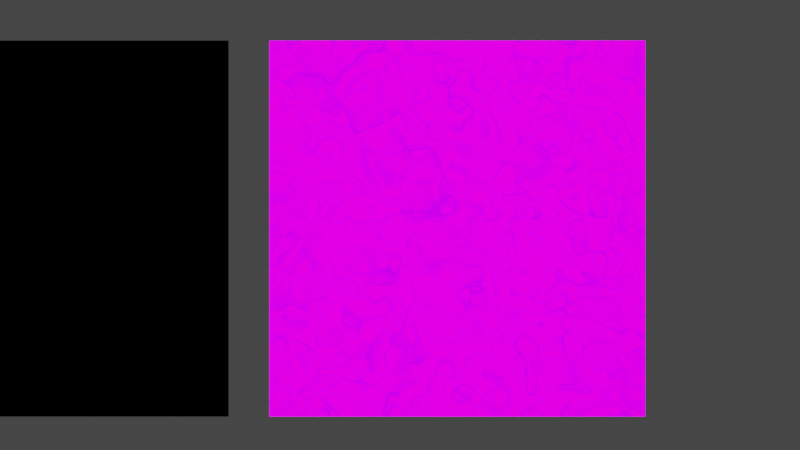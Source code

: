 # Source: PalletTest.blend  (saved by Blender 2.93.21; exported with 4.5.12 LTS)
import bpy
from mathutils import Matrix  # noqa: F401  (used for matrix-valued properties, if any)

bpy.ops.wm.read_factory_settings(use_empty=True)
scene = bpy.context.scene
scene.name = 'Scene'

# ---- collections
col_collection = bpy.data.collections.new('Collection'); scene.collection.children.link(col_collection)
col_collection_2 = bpy.data.collections.new('Collection 2'); scene.collection.children.link(col_collection_2)

# ---- images (referenced by path relative to the original .blend; pixels are not part of the script)
import os
ASSET_DIR = os.environ.get("B2B_ASSET_DIR", "")  # directory of the original .blend (textures are referenced by path, not embedded)
HERE = os.path.dirname(os.path.abspath(__file__))  # packed textures are extracted next to this script under _unpacked/

def load_image(name, relpath, width, height, colorspace="sRGB"):
    """Load a texture the original file referenced (path relative to the .blend, or extracted next to this script)."""
    p = next((c for c in (os.path.join(HERE, relpath), os.path.join(ASSET_DIR, relpath)) if relpath and os.path.exists(c)), "")
    if p:
        img = bpy.data.images.load(p, check_existing=True)
        img.name = name
    else:  # same state as the original file: an image datablock whose file is absent (Cycles renders it pink)
        img = bpy.data.images.new(name, width, height)
        img.source = "FILE"
        img.filepath = "//" + (relpath or name)
    img.colorspace_settings.name = colorspace
    return img
img_basealpha_png = load_image('BaseAlpha.png', 'TexturePallet/BaseAlpha.png', 1024, 1024, 'sRGB')
img_clothroughness = load_image('ClothRoughness', 'TexturePallet/Cloth/ClothRoughness.png', 1024, 1024, 'sRGB')
img_clothalbedo = load_image('ClothAlbedo', 'TexturePallet/Cloth/ClothAlbedo.png', 1024, 1024, 'sRGB')
img_basemetallic_png = load_image('BaseMetallic.png', 'TexturePallet/BaseMetallic.png', 1024, 1024, 'sRGB')
img_clothnormals = load_image('ClothNormals', 'TexturePallet/Cloth/ClothNormals.png', 1024, 1024, 'sRGB')
img_deletecache = load_image('DELETECACHE', 'TexturePallet/Cloth/DELETECACHE.png', 1024, 1024, 'sRGB')
img_cachedelete = load_image('CACHEDELETE', 'TexturePallet/Artifacts/CACHEDELETE.png', 1024, 1024, 'sRGB')

# ---- materials (node trees are filled in below, after node groups)
mat_material_001 = bpy.data.materials.new('Material.001')
mat_material_001.surface_render_method = 'BLENDED'
mat_material_001.blend_method = 'BLEND'
mat_material_003 = bpy.data.materials.new('Material.003')
mat_chain_mail = bpy.data.materials.new('chain mail')
mat_lattice = bpy.data.materials.new('Lattice')
mat_lattice.surface_render_method = 'BLENDED'
mat_lattice.blend_method = 'BLEND'
mat_lattice.use_transparency_overlap = False
mat_lattice.show_transparent_back = False
mat_lattice.preview_render_type = 'FLAT'
mat_rusty_iron = bpy.data.materials.new('Rusty Iron')
mat_steel = bpy.data.materials.new('Steel')
mat_brass = bpy.data.materials.new('Brass')
mat_leather = bpy.data.materials.new('Leather')
mat_dark_leather = bpy.data.materials.new('Dark Leather')
mat_glass = bpy.data.materials.new('Glass')
mat_glass.alpha_threshold = 0.6038
mat_glass.use_backface_culling = True
mat_glass.use_raytrace_refraction = True
mat_glass.use_screen_refraction = True
mat_glass.thickness_mode = 'SLAB'
mat_wood = bpy.data.materials.new('Wood')
mat_dark_wood = bpy.data.materials.new('Dark Wood')
mat_cloth = bpy.data.materials.new('Cloth')
mat_artifacts = bpy.data.materials.new('Artifacts')

# ---- material node trees
mat_material_001.use_nodes = True; mat_material_001.node_tree.nodes.clear()
_N = mat_material_001.node_tree.nodes; _L = mat_material_001.node_tree.links
n0 = _N.new('ShaderNodeOutputMaterial'); n0.name = 'Material Output'; n0.location = (300, 300)
n1 = _N.new('ShaderNodeNormalMap'); n1.name = 'Normal Map'; n1.location = (-129, -462)
n1.inputs[0].default_value = 8.2
n2 = _N.new('ShaderNodeTexImage'); n2.name = 'Image Texture.001'; n2.location = (-442, -305)
n2.image = img_basealpha_png
n3 = _N.new('ShaderNodeTexImage'); n3.name = 'Image Texture.003'; n3.location = (-425, -17)
n3.image = img_clothroughness
n4 = _N.new('ShaderNodeTexImage'); n4.name = 'Image Texture'; n4.location = (-427, 539)
n4.image = img_clothalbedo
n5 = _N.new('ShaderNodeTexImage'); n5.name = 'Image Texture.002'; n5.location = (-419, 267)
n5.image = img_basemetallic_png
n6 = _N.new('ShaderNodeBsdfPrincipled'); n6.name = 'Principled BSDF'; n6.location = (10, 300)
n6.distribution = 'GGX'
n6.subsurface_method = 'BURLEY'
n6.inputs[2].default_value = 1.0
n6.inputs[3].default_value = 1.45
n6.inputs[27].default_value = (0.0, 0.0, 0.0, 1.0)
n6.inputs[28].default_value = 1.0
n7 = _N.new('ShaderNodeTexImage'); n7.name = 'Image Texture.004'; n7.location = (-445, -584)
n7.image = img_clothnormals
_L.new(n4.outputs[0], n6.inputs[0])
_L.new(n7.outputs[0], n1.inputs[1])
_L.new(n1.outputs[0], n6.inputs[5])
_L.new(n6.outputs[0], n0.inputs[0])
n0.is_active_output = True
mat_material_003.use_nodes = True; mat_material_003.node_tree.nodes.clear()
_N = mat_material_003.node_tree.nodes; _L = mat_material_003.node_tree.links
n0 = _N.new('ShaderNodeBsdfPrincipled'); n0.name = 'Principled BSDF'; n0.location = (-238, 394)
n0.distribution = 'GGX'
n0.subsurface_method = 'BURLEY'
n0.inputs[1].default_value = 1.0
n0.inputs[2].default_value = 0.3
n0.inputs[3].default_value = 1.45
n0.inputs[27].default_value = (0.0, 0.0, 0.0, 1.0)
n0.inputs[28].default_value = 1.0
n1 = _N.new('ShaderNodeOutputMaterial'); n1.name = 'Material Output'; n1.location = (76, 171)
_L.new(n0.outputs[0], n1.inputs[0])
n1.is_active_output = True
mat_chain_mail.use_nodes = True; mat_chain_mail.node_tree.nodes.clear()
_N = mat_chain_mail.node_tree.nodes; _L = mat_chain_mail.node_tree.links
n0 = _N.new('ShaderNodeCombineXYZ'); n0.name = 'Combine XYZ.001'; n0.location = (148, 147)
n1 = _N.new('ShaderNodeMapping'); n1.name = 'Mapping.007'; n1.location = (597, -287)
n1.inputs[1].default_value = (0.48, 0.48, 0.0)
n2 = _N.new('ShaderNodeMapping'); n2.name = 'Mapping'; n2.location = (796, -1)
n2.inputs[1].default_value = (-1.0, -1.0, 0.0)
n3 = _N.new('ShaderNodeVectorMath'); n3.name = 'Vector Math.002'; n3.location = (994, -103)
n3.operation = 'LENGTH'
n4 = _N.new('ShaderNodeVectorMath'); n4.name = 'Vector Math.004'; n4.location = (-337, 184)
n4.operation = 'SCALE'
n5 = _N.new('ShaderNodeSeparateXYZ'); n5.name = 'Separate XYZ.003'; n5.location = (-119, 153)
n6 = _N.new('ShaderNodeVectorMath'); n6.name = 'Vector Math.005'; n6.location = (403, 128)
n6.operation = 'FRACTION'
n7 = _N.new('ShaderNodeMath'); n7.name = 'Math.008'; n7.location = (1222, -452)
n7.operation = 'MULTIPLY'
n7.inputs[1].default_value = 0.9
n7.inputs[2].default_value = 0.0
n8 = _N.new('ShaderNodeTexVoronoi'); n8.name = 'Voronoi Texture'; n8.location = (855, -746)
n8.feature = 'SMOOTH_F1'
n8.inputs[2].default_value = 1.0
n8.inputs[6].default_value = 0.0
n8.inputs[8].default_value = 0.0
n9 = _N.new('ShaderNodeTexVoronoi'); n9.name = 'Voronoi Texture.003'; n9.location = (889, -395)
n9.feature = 'SMOOTH_F1'
n9.inputs[2].default_value = 1.0
n9.inputs[6].default_value = 0.0
n9.inputs[8].default_value = 0.0
n10 = _N.new('ShaderNodeTexVoronoi'); n10.name = 'Voronoi Texture.005'; n10.location = (1095, -779)
n10.feature = 'SMOOTH_F1'
n10.inputs[2].default_value = 1.0
n10.inputs[6].default_value = 0.0
n10.inputs[8].default_value = 0.0
n11 = _N.new('ShaderNodeMath'); n11.name = 'Math.007'; n11.location = (1838, -252)
n11.operation = 'MULTIPLY'
n11.inputs[2].default_value = 0.0
n12 = _N.new('ShaderNodeMath'); n12.name = 'Math.011'; n12.location = (2178, -248)
n12.operation = 'MULTIPLY'
n12.inputs[2].default_value = 0.0
n13 = _N.new('ShaderNodeTexCoord'); n13.name = 'Texture Coordinate'; n13.location = (-1189, 94)
n14 = _N.new('ShaderNodeMapping'); n14.name = 'Mapping.002'; n14.location = (-920, 165)
n14.inputs[1].default_value = (2.98, 0.0, 0.0)
n14.inputs[2].default_value = (0.0, 0.0, 1.571)
n15 = _N.new('ShaderNodeMapping'); n15.name = 'Mapping.008'; n15.location = (-653, -54)
n15.inputs[1].default_value = (0.58, 0.58, 0.0)
n16 = _N.new('ShaderNodeMapping'); n16.name = 'Mapping.009'; n16.location = (82, -429)
n16.inputs[1].default_value = (0.5, 0.5, 0.0)
n17 = _N.new('ShaderNodeMath'); n17.name = 'Math'; n17.location = (1605, -751)
n17.operation = 'GREATER_THAN'
n17.inputs[1].default_value = 0.31
n17.inputs[2].default_value = 0.0
n18 = _N.new('ShaderNodeCombineXYZ'); n18.name = 'Combine XYZ.002'; n18.location = (33, -894)
n19 = _N.new('ShaderNodeMapping'); n19.name = 'Mapping.010'; n19.location = (482, -1328)
n19.inputs[1].default_value = (0.48, 0.48, 0.0)
n20 = _N.new('ShaderNodeMapping'); n20.name = 'Mapping.001'; n20.location = (681, -1042)
n20.inputs[1].default_value = (-1.0, -1.0, 0.0)
n21 = _N.new('ShaderNodeVectorMath'); n21.name = 'Vector Math.003'; n21.location = (879, -1143)
n21.operation = 'LENGTH'
n22 = _N.new('ShaderNodeVectorMath'); n22.name = 'Vector Math.006'; n22.location = (-452, -857)
n22.operation = 'SCALE'
n23 = _N.new('ShaderNodeSeparateXYZ'); n23.name = 'Separate XYZ.004'; n23.location = (-234, -888)
n24 = _N.new('ShaderNodeVectorMath'); n24.name = 'Vector Math.007'; n24.location = (288, -913)
n24.operation = 'FRACTION'
n25 = _N.new('ShaderNodeTexVoronoi'); n25.name = 'Voronoi Texture.004'; n25.location = (774, -1435)
n25.feature = 'SMOOTH_F1'
n25.inputs[2].default_value = 1.0
n25.inputs[6].default_value = 0.0
n25.inputs[8].default_value = 0.0
n26 = _N.new('ShaderNodeMath'); n26.name = 'Math.010'; n26.location = (1723, -1292)
n26.operation = 'MULTIPLY'
n26.inputs[2].default_value = 0.0
n27 = _N.new('ShaderNodeMapping'); n27.name = 'Mapping.003'; n27.location = (-1032, -880)
n27.inputs[1].default_value = (0.49, 0.49, 0.0)
n27.inputs[2].default_value = (0.0, 0.0, 1.571)
n28 = _N.new('ShaderNodeOutputMaterial'); n28.name = 'Material Output'; n28.location = (3844, -219)
n29 = _N.new('ShaderNodeTexVoronoi'); n29.name = 'Voronoi Texture.006'; n29.location = (980, -1820)
n29.feature = 'SMOOTH_F1'
n29.inputs[2].default_value = 1.0
n29.inputs[6].default_value = 0.0
n29.inputs[8].default_value = 0.0
n30 = _N.new('ShaderNodeTexVoronoi'); n30.name = 'Voronoi Texture.001'; n30.location = (740, -1786)
n30.feature = 'SMOOTH_F1'
n30.inputs[2].default_value = 1.0
n30.inputs[6].default_value = 0.0
n30.inputs[8].default_value = 0.0
n31 = _N.new('ShaderNodeMapping'); n31.name = 'Mapping.011'; n31.location = (-768, -1095)
n31.inputs[1].default_value = (0.58, 0.58, 0.0)
n32 = _N.new('ShaderNodeMapping'); n32.name = 'Mapping.012'; n32.location = (259, -1638)
n32.inputs[1].default_value = (0.5, 0.5, 0.0)
n33 = _N.new('ShaderNodeTexCoord'); n33.name = 'Texture Coordinate.001'; n33.location = (-1381, -938)
n34 = _N.new('ShaderNodeMath'); n34.name = 'Math.001'; n34.location = (1652, -1744)
n34.operation = 'GREATER_THAN'
n34.inputs[1].default_value = 0.31
n34.inputs[2].default_value = 0.0
n35 = _N.new('ShaderNodeMath'); n35.name = 'Math.012'; n35.location = (2063, -1289)
n35.operation = 'MULTIPLY'
n35.inputs[2].default_value = 0.0
n36 = _N.new('ShaderNodeMath'); n36.name = 'Math.004'; n36.location = (2708, -199)
n36.operation = 'MAXIMUM'
n36.use_clamp = True
n36.inputs[2].default_value = 0.0
n37 = _N.new('ShaderNodeBump'); n37.name = 'Bump'; n37.location = (3115, -50)
n37.inputs[0].default_value = 0.3
n37.inputs[1].default_value = 1.0
n37.inputs[2].default_value = 1.0
n38 = _N.new('ShaderNodeMath'); n38.name = 'Math.002'; n38.location = (3065, 324)
n38.operation = 'MULTIPLY'
n38.inputs[0].default_value = 1.0
n38.inputs[1].default_value = 0.0
n38.inputs[2].default_value = 0.0
n39 = _N.new('ShaderNodeValToRGB'); n39.name = 'ColorRamp.006'; n39.location = (1358, -1490)
while len(n39.color_ramp.elements) > 1: n39.color_ramp.elements.remove(n39.color_ramp.elements[-1])
n39.color_ramp.elements[0].position = 0.3273; n39.color_ramp.elements[0].color = (0.0, 0.0, 0.0, 1.0)
_e = n39.color_ramp.elements.new(0.3793); _e.color = (1.0, 1.0, 1.0, 1.0)
_e = n39.color_ramp.elements.new(0.425); _e.color = (0.0, 0.0, 0.0, 1.0)
n40 = _N.new('ShaderNodeValToRGB'); n40.name = 'ColorRamp.005'; n40.location = (1473, -449)
while len(n40.color_ramp.elements) > 1: n40.color_ramp.elements.remove(n40.color_ramp.elements[-1])
n40.color_ramp.elements[0].position = 0.3273; n40.color_ramp.elements[0].color = (0.0, 0.0, 0.0, 1.0)
_e = n40.color_ramp.elements.new(0.3793); _e.color = (1.0, 1.0, 1.0, 1.0)
_e = n40.color_ramp.elements.new(0.425); _e.color = (0.0, 0.0, 0.0, 1.0)
n41 = _N.new('ShaderNodeMath'); n41.name = 'Math.009'; n41.location = (1108, -1493)
n41.operation = 'MULTIPLY'
n41.inputs[1].default_value = 0.9
n41.inputs[2].default_value = 0.0
n42 = _N.new('ShaderNodeMath'); n42.name = 'Math.003'; n42.location = (2709, -1617)
n42.inputs[2].default_value = 0.0
n43 = _N.new('ShaderNodeValToRGB'); n43.name = 'ColorRamp.008'; n43.location = (2327, -1514)
n43.color_ramp.interpolation = 'CONSTANT'
while len(n43.color_ramp.elements) > 1: n43.color_ramp.elements.remove(n43.color_ramp.elements[-1])
n43.color_ramp.elements[0].position = 0.3307; n43.color_ramp.elements[0].color = (0.0, 0.0, 0.0, 1.0)
_e = n43.color_ramp.elements.new(0.3523); _e.color = (1.0, 1.0, 1.0, 1.0)
_e = n43.color_ramp.elements.new(0.4182); _e.color = (0.0, 0.0, 0.0, 1.0)
n44 = _N.new('ShaderNodeValToRGB'); n44.name = 'ColorRamp.007'; n44.location = (2338, -1697)
n44.color_ramp.interpolation = 'CONSTANT'
while len(n44.color_ramp.elements) > 1: n44.color_ramp.elements.remove(n44.color_ramp.elements[-1])
n44.color_ramp.elements[0].position = 0.3307; n44.color_ramp.elements[0].color = (0.0, 0.0, 0.0, 1.0)
_e = n44.color_ramp.elements.new(0.3523); _e.color = (1.0, 1.0, 1.0, 1.0)
_e = n44.color_ramp.elements.new(0.4182); _e.color = (0.0, 0.0, 0.0, 1.0)
n45 = _N.new('ShaderNodeMath'); n45.name = 'Math.005'; n45.location = (3045, -248)
n45.operation = 'GREATER_THAN'
n45.inputs[1].default_value = 0.0
n45.inputs[2].default_value = 0.0
n46 = _N.new('NodeReroute'); n46.name = 'Reroute'; n46.location = (3436, 218)
n46.width = 16
n46.socket_idname = 'NodeSocketFloat'
n47 = _N.new('ShaderNodeBsdfPrincipled'); n47.name = 'Principled BSDF'; n47.location = (3474, 344)
n47.distribution = 'GGX'
n47.subsurface_method = 'BURLEY'
n47.inputs[2].default_value = 0.1409
n47.inputs[3].default_value = 1.45
n47.inputs[27].default_value = (0.0, 0.0, 0.0, 1.0)
n47.inputs[28].default_value = 1.0
n48 = _N.new('ShaderNodeValue'); n48.name = 'Value'; n48.location = (-1345, -662)
n48.outputs[0].default_value = 1.7
_L.new(n13.outputs[3], n14.inputs[0])
_L.new(n36.outputs[0], n37.inputs[3])
_L.new(n37.outputs[0], n47.inputs[5])
_L.new(n36.outputs[0], n45.inputs[0])
_L.new(n4.outputs[0], n5.inputs[0])
_L.new(n0.outputs[0], n6.inputs[0])
_L.new(n5.outputs[2], n0.inputs[2])
_L.new(n5.outputs[0], n0.inputs[0])
_L.new(n5.outputs[1], n0.inputs[1])
_L.new(n7.outputs[0], n40.inputs[0])
_L.new(n6.outputs[0], n1.inputs[0])
_L.new(n40.outputs[0], n11.inputs[1])
_L.new(n15.outputs[0], n4.inputs[0])
_L.new(n14.outputs[0], n15.inputs[0])
_L.new(n11.outputs[0], n12.inputs[0])
_L.new(n6.outputs[0], n2.inputs[0])
_L.new(n2.outputs[0], n3.inputs[0])
_L.new(n3.outputs[1], n11.inputs[0])
_L.new(n1.outputs[0], n9.inputs[0])
_L.new(n8.outputs[1], n10.inputs[0])
_L.new(n9.outputs[0], n7.inputs[0])
_L.new(n10.outputs[0], n17.inputs[0])
_L.new(n17.outputs[0], n12.inputs[1])
_L.new(n15.outputs[0], n16.inputs[0])
_L.new(n16.outputs[0], n8.inputs[0])
_L.new(n33.outputs[3], n27.inputs[0])
_L.new(n22.outputs[0], n23.inputs[0])
_L.new(n18.outputs[0], n24.inputs[0])
_L.new(n23.outputs[2], n18.inputs[2])
_L.new(n23.outputs[0], n18.inputs[0])
_L.new(n23.outputs[1], n18.inputs[1])
_L.new(n41.outputs[0], n39.inputs[0])
_L.new(n24.outputs[0], n19.inputs[0])
_L.new(n39.outputs[0], n26.inputs[1])
_L.new(n31.outputs[0], n22.inputs[0])
_L.new(n27.outputs[0], n31.inputs[0])
_L.new(n26.outputs[0], n35.inputs[0])
_L.new(n24.outputs[0], n20.inputs[0])
_L.new(n20.outputs[0], n21.inputs[0])
_L.new(n21.outputs[1], n26.inputs[0])
_L.new(n19.outputs[0], n25.inputs[0])
_L.new(n30.outputs[1], n29.inputs[0])
_L.new(n25.outputs[0], n41.inputs[0])
_L.new(n29.outputs[0], n34.inputs[0])
_L.new(n34.outputs[0], n35.inputs[1])
_L.new(n31.outputs[0], n32.inputs[0])
_L.new(n32.outputs[0], n30.inputs[0])
_L.new(n35.outputs[0], n36.inputs[1])
_L.new(n12.outputs[0], n36.inputs[0])
_L.new(n7.outputs[0], n43.inputs[0])
_L.new(n41.outputs[0], n44.inputs[0])
_L.new(n43.outputs[0], n42.inputs[0])
_L.new(n44.outputs[0], n42.inputs[1])
_L.new(n45.outputs[0], n47.inputs[4])
_L.new(n47.outputs[0], n28.inputs[0])
_L.new(n36.outputs[0], n46.inputs[0])
_L.new(n46.outputs[0], n47.inputs[0])
_L.new(n38.outputs[0], n47.inputs[1])
_L.new(n48.outputs[0], n27.inputs[3])
_L.new(n48.outputs[0], n14.inputs[3])
n28.is_active_output = True
mat_lattice.use_nodes = True; mat_lattice.node_tree.nodes.clear()
_N = mat_lattice.node_tree.nodes; _L = mat_lattice.node_tree.links
n0 = _N.new('ShaderNodeTexWave'); n0.name = 'Wave Texture.003'; n0.location = (-1186, -875)
n0.bands_direction = 'Y'
n0.inputs[1].default_value = 10.0
n1 = _N.new('ShaderNodeTexWave'); n1.name = 'Wave Texture.004'; n1.location = (-1333, -565)
n1.inputs[6].default_value = 3.0
n2 = _N.new('ShaderNodeTexWave'); n2.name = 'Wave Texture.001'; n2.location = (-1442, 157)
n2.bands_direction = 'Y'
n3 = _N.new('ShaderNodeValToRGB'); n3.name = 'ColorRamp.003'; n3.location = (-732, -1307)
while len(n3.color_ramp.elements) > 1: n3.color_ramp.elements.remove(n3.color_ramp.elements[-1])
n3.color_ramp.elements[0].position = 0.8591; n3.color_ramp.elements[0].color = (0.0, 0.0, 0.0, 1.0)
_e = n3.color_ramp.elements.new(1.0); _e.color = (0.0, 1.0, 0.0, 1.0)
n4 = _N.new('ShaderNodeTexWave'); n4.name = 'Wave Texture.005'; n4.location = (-1182, -1234)
n4.bands_direction = 'Y'
n4.inputs[6].default_value = 3.0
n5 = _N.new('ShaderNodeTexWave'); n5.name = 'Wave Texture.006'; n5.location = (-1034, -1543)
n5.inputs[6].default_value = 0.56
n6 = _N.new('ShaderNodeValue'); n6.name = 'Value.002'; n6.location = (-2206, -1318)
n6.outputs[0].default_value = 0.37
n7 = _N.new('ShaderNodeMapping'); n7.name = 'Mapping.004'; n7.location = (-2084, -585)
n8 = _N.new('ShaderNodeMapping'); n8.name = 'Mapping.001'; n8.location = (-1655, 161)
n8.inputs[3].default_value = (0.06, 0.06, 0.06)
n9 = _N.new('ShaderNodeMapping'); n9.name = 'Mapping.002'; n9.location = (-1520, -553)
n9.inputs[3].default_value = (0.06, 0.06, 0.06)
n10 = _N.new('ShaderNodeMapping'); n10.name = 'Mapping.003'; n10.location = (-1357, -1235)
n10.inputs[3].default_value = (0.06, 0.06, 0.06)
n11 = _N.new('NodeReroute'); n11.name = 'Reroute.001'; n11.location = (-1867, -612)
n11.width = 16
n11.socket_idname = 'NodeSocketVector'
n12 = _N.new('ShaderNodeMath'); n12.name = 'Math.007'; n12.location = (-1103, -549)
n12.operation = 'MULTIPLY'
n12.inputs[2].default_value = 0.0
n13 = _N.new('ShaderNodeMath'); n13.name = 'Math.008'; n13.location = (-952, -1197)
n13.operation = 'MULTIPLY'
n13.inputs[2].default_value = 0.0
n14 = _N.new('ShaderNodeValue'); n14.name = 'Value.003'; n14.location = (-989, -990)
n14.outputs[0].default_value = 0.95
n15 = _N.new('ShaderNodeMath'); n15.name = 'Math.006'; n15.location = (-1212, 91)
n15.operation = 'MULTIPLY'
n15.inputs[2].default_value = 0.0
n16 = _N.new('ShaderNodeValue'); n16.name = 'Value'; n16.location = (-2287, -1082)
n16.outputs[0].default_value = 15.7
n17 = _N.new('ShaderNodeValue'); n17.name = 'Value.004'; n17.location = (-2367, -975)
n17.outputs[0].default_value = 1.0
n18 = _N.new('ShaderNodeTexWave'); n18.name = 'Wave Texture.002'; n18.location = (-1294, -152)
n18.inputs[1].default_value = 15.39
n18.inputs[6].default_value = 4.77
n19 = _N.new('ShaderNodeValToRGB'); n19.name = 'ColorRamp.001'; n19.location = (-992, 137)
while len(n19.color_ramp.elements) > 1: n19.color_ramp.elements.remove(n19.color_ramp.elements[-1])
n19.color_ramp.elements[0].position = 0.8591; n19.color_ramp.elements[0].color = (0.0, 0.0, 0.0, 1.0)
_e = n19.color_ramp.elements.new(1.0); _e.color = (0.0, 0.0, 1.0, 1.0)
n20 = _N.new('ShaderNodeMix'); n20.name = 'Mix.003'; n20.location = (-594, -686)
n20.data_type = 'RGBA'
n20.blend_type = 'MULTIPLY'
n20.inputs[0].default_value = 1.0
n21 = _N.new('ShaderNodeMix'); n21.name = 'Mix'; n21.location = (-621, 9)
n21.data_type = 'RGBA'
n21.blend_type = 'MULTIPLY'
n21.inputs[0].default_value = 1.0
n22 = _N.new('ShaderNodeMath'); n22.name = 'Math.010'; n22.location = (1483, 730)
n22.operation = 'MULTIPLY'
n22.inputs[2].default_value = 0.0
n23 = _N.new('ShaderNodeValToRGB'); n23.name = 'ColorRamp.002'; n23.location = (-895, -546)
while len(n23.color_ramp.elements) > 1: n23.color_ramp.elements.remove(n23.color_ramp.elements[-1])
n23.color_ramp.elements[0].position = 0.8591; n23.color_ramp.elements[0].color = (0.0, 0.0, 0.0, 1.0)
_e = n23.color_ramp.elements.new(1.0); _e.color = (0.6038, 0.0, 0.0, 1.0)
n24 = _N.new('ShaderNodeBump'); n24.name = 'Bump'; n24.location = (1467, 220)
n24.inputs[0].default_value = 0.1304
n24.inputs[1].default_value = 1.0
n24.inputs[2].default_value = 1.0
n25 = _N.new('ShaderNodeMix'); n25.name = 'Mix.001'; n25.location = (765, -502)
n25.data_type = 'RGBA'
n25.blend_type = 'ADD'
n25.inputs[0].default_value = 1.0
n26 = _N.new('ShaderNodeMath'); n26.name = 'Math.003'; n26.location = (232, -1203)
n26.operation = 'MULTIPLY'
n26.inputs[1].default_value = 1.0
n26.inputs[2].default_value = 0.0
n27 = _N.new('ShaderNodeCombineColor'); n27.name = 'Combine HSV.002'; n27.location = (471, -374)
n28 = _N.new('ShaderNodeCombineColor'); n28.name = 'Combine HSV'; n28.location = (494, -747)
n29 = _N.new('ShaderNodeCombineColor'); n29.name = 'Combine HSV.001'; n29.location = (514, -1122)
n30 = _N.new('ShaderNodeSeparateColor'); n30.name = 'Separate HSV.003'; n30.location = (-389, -1093)
n31 = _N.new('ShaderNodeBsdfPrincipled'); n31.name = 'Principled BSDF'; n31.location = (1778, 756)
n31.distribution = 'GGX'
n31.subsurface_method = 'BURLEY'
n31.inputs[3].default_value = 1.45
n31.inputs[27].default_value = (0.0, 0.0, 0.0, 1.0)
n31.inputs[28].default_value = 1.0
n32 = _N.new('ShaderNodeInvert'); n32.name = 'Invert'; n32.location = (35, -609)
n33 = _N.new('ShaderNodeMath'); n33.name = 'Math.002'; n33.location = (259, -596)
n33.operation = 'MULTIPLY'
n33.inputs[2].default_value = 0.0
n34 = _N.new('ShaderNodeInvert'); n34.name = 'Invert.001'; n34.location = (-18, -188)
n35 = _N.new('ShaderNodeSeparateColor'); n35.name = 'Separate HSV.002'; n35.location = (-418, -362)
n36 = _N.new('ShaderNodeMath'); n36.name = 'Math.004'; n36.location = (206, -175)
n36.operation = 'MULTIPLY'
n36.inputs[2].default_value = 0.0
n37 = _N.new('ShaderNodeSeparateColor'); n37.name = 'Separate HSV.001'; n37.location = (-401, -726)
n38 = _N.new('ShaderNodeVectorMath'); n38.name = 'Vector Math'; n38.location = (1263, 267)
n38.operation = 'LENGTH'
n39 = _N.new('ShaderNodeMix'); n39.name = 'Mix.002'; n39.location = (983, -430)
n39.data_type = 'RGBA'
n39.blend_type = 'ADD'
n39.inputs[0].default_value = 1.0
n40 = _N.new('NodeReroute'); n40.name = 'Reroute'; n40.location = (1608, -462)
n40.width = 16
n41 = _N.new('ShaderNodeTexCoord'); n41.name = 'Texture Coordinate.002'; n41.location = (-2584, -665)
n42 = _N.new('ShaderNodeTexNoise'); n42.name = 'Noise Texture'; n42.location = (866, 716)
n42.inputs[2].default_value = 18.4
n42.inputs[3].default_value = 16.0
n42.inputs[4].default_value = 0.525
n43 = _N.new('ShaderNodeValToRGB'); n43.name = 'ColorRamp'; n43.location = (1105, 709)
while len(n43.color_ramp.elements) > 1: n43.color_ramp.elements.remove(n43.color_ramp.elements[-1])
n43.color_ramp.elements[0].position = 0.0; n43.color_ramp.elements[0].color = (0.0581, 0.0581, 0.0581, 1.0)
_e = n43.color_ramp.elements.new(1.0); _e.color = (0.1413, 0.1413, 0.1413, 1.0)
n44 = _N.new('ShaderNodeMapping'); n44.name = 'Mapping'; n44.location = (646, 709)
n44.inputs[3].default_value = (18.4, 1.0, 1.0)
n45 = _N.new('ShaderNodeTexCoord'); n45.name = 'Texture Coordinate'; n45.location = (462, 647)
n46 = _N.new('ShaderNodeMath'); n46.name = 'Math.005'; n46.location = (1551, 514)
n46.operation = 'MULTIPLY'
n46.inputs[0].default_value = 1.0
n46.inputs[1].default_value = 1.0
n46.inputs[2].default_value = 0.0
n47 = _N.new('ShaderNodeMath'); n47.name = 'Math.009'; n47.location = (1558, -95)
n47.operation = 'GREATER_THAN'
n47.inputs[1].default_value = 0.0
n47.inputs[2].default_value = 0.0
n48 = _N.new('ShaderNodeOutputMaterial'); n48.name = 'Material Output'; n48.location = (2089, 677)
n49 = _N.new('ShaderNodeMath'); n49.name = 'Math.011'; n49.location = (1551, 514)
n49.operation = 'MULTIPLY'
n49.inputs[0].default_value = 1.0
n49.inputs[1].default_value = 0.0
n49.inputs[2].default_value = 0.0
n50 = _N.new('NodeReroute'); n50.name = 'Reroute.002'; n50.location = (1709, 664)
n50.width = 16
n50.socket_idname = 'NodeSocketFloat'
_L.new(n42.outputs[1], n43.inputs[0])
_L.new(n44.outputs[0], n42.inputs[0])
_L.new(n45.outputs[3], n44.inputs[0])
_L.new(n43.outputs[0], n22.inputs[0])
_L.new(n2.outputs[0], n15.inputs[0])
_L.new(n8.outputs[0], n2.inputs[0])
_L.new(n8.outputs[0], n18.inputs[0])
_L.new(n16.outputs[0], n2.inputs[1])
_L.new(n1.outputs[0], n12.inputs[0])
_L.new(n11.outputs[0], n9.inputs[0])
_L.new(n9.outputs[0], n1.inputs[0])
_L.new(n9.outputs[0], n0.inputs[0])
_L.new(n16.outputs[0], n1.inputs[1])
_L.new(n4.outputs[0], n13.inputs[0])
_L.new(n10.outputs[0], n4.inputs[0])
_L.new(n10.outputs[0], n5.inputs[0])
_L.new(n16.outputs[0], n4.inputs[1])
_L.new(n6.outputs[0], n4.inputs[2])
_L.new(n6.outputs[0], n1.inputs[2])
_L.new(n6.outputs[0], n2.inputs[2])
_L.new(n11.outputs[0], n10.inputs[0])
_L.new(n11.outputs[0], n8.inputs[0])
_L.new(n7.outputs[0], n11.inputs[0])
_L.new(n15.outputs[0], n19.inputs[0])
_L.new(n12.outputs[0], n23.inputs[0])
_L.new(n13.outputs[0], n3.inputs[0])
_L.new(n14.outputs[0], n13.inputs[1])
_L.new(n14.outputs[0], n12.inputs[1])
_L.new(n14.outputs[0], n15.inputs[1])
_L.new(n17.outputs[0], n7.inputs[3])
_L.new(n18.outputs[0], n21.inputs[7])
_L.new(n19.outputs[0], n21.inputs[6])
_L.new(n23.outputs[0], n20.inputs[6])
_L.new(n0.outputs[0], n20.inputs[7])
_L.new(n20.outputs[2], n37.inputs[0])
_L.new(n28.outputs[0], n25.inputs[7])
_L.new(n24.outputs[0], n31.inputs[5])
_L.new(n3.outputs[0], n30.inputs[0])
_L.new(n21.outputs[2], n35.inputs[0])
_L.new(n37.outputs[0], n28.inputs[0])
_L.new(n32.outputs[0], n33.inputs[0])
_L.new(n35.outputs[0], n27.inputs[0])
_L.new(n35.outputs[1], n27.inputs[1])
_L.new(n30.outputs[0], n29.inputs[0])
_L.new(n30.outputs[1], n29.inputs[1])
_L.new(n30.outputs[2], n26.inputs[0])
_L.new(n25.outputs[2], n39.inputs[7])
_L.new(n27.outputs[0], n39.inputs[6])
_L.new(n29.outputs[0], n25.inputs[6])
_L.new(n40.outputs[0], n47.inputs[0])
_L.new(n40.outputs[0], n38.inputs[0])
_L.new(n38.outputs[1], n22.inputs[1])
_L.new(n37.outputs[2], n33.inputs[1])
_L.new(n37.outputs[1], n28.inputs[1])
_L.new(n33.outputs[0], n28.inputs[2])
_L.new(n26.outputs[0], n29.inputs[2])
_L.new(n30.outputs[1], n32.inputs[1])
_L.new(n34.outputs[0], n36.inputs[0])
_L.new(n35.outputs[2], n36.inputs[1])
_L.new(n36.outputs[0], n27.inputs[2])
_L.new(n37.outputs[1], n34.inputs[1])
_L.new(n38.outputs[1], n24.inputs[3])
_L.new(n39.outputs[2], n40.inputs[0])
_L.new(n31.outputs[0], n48.inputs[0])
_L.new(n41.outputs[3], n7.inputs[0])
_L.new(n46.outputs[0], n31.inputs[1])
_L.new(n47.outputs[0], n31.inputs[4])
_L.new(n22.outputs[0], n50.inputs[0])
_L.new(n50.outputs[0], n31.inputs[0])
n48.is_active_output = True
mat_rusty_iron.use_nodes = True; mat_rusty_iron.node_tree.nodes.clear()
_N = mat_rusty_iron.node_tree.nodes; _L = mat_rusty_iron.node_tree.links
n0 = _N.new('ShaderNodeOutputMaterial'); n0.name = 'Material Output'; n0.location = (514, 300)
n1 = _N.new('ShaderNodeBsdfPrincipled'); n1.name = 'Principled BSDF'; n1.location = (224, 300)
n1.distribution = 'GGX'
n1.subsurface_method = 'BURLEY'
n1.inputs[2].default_value = 0.0
n1.inputs[3].default_value = 1.45
n1.inputs[13].default_value = 0.2955
n1.inputs[27].default_value = (0.0, 0.0, 0.0, 1.0)
n1.inputs[28].default_value = 1.0
n2 = _N.new('ShaderNodeValToRGB'); n2.name = 'ColorRamp'; n2.location = (-485, 331)
while len(n2.color_ramp.elements) > 1: n2.color_ramp.elements.remove(n2.color_ramp.elements[-1])
n2.color_ramp.elements[0].position = 0.2364; n2.color_ramp.elements[0].color = (0.1627, 0.1627, 0.1627, 1.0)
_e = n2.color_ramp.elements.new(0.45); _e.color = (0.04842, 0.04842, 0.04842, 1.0)
_e = n2.color_ramp.elements.new(0.7182); _e.color = (0.1445, 0.01264, 0.0, 1.0)
n3 = _N.new('ShaderNodeMapping'); n3.name = 'Mapping'; n3.location = (-941, 284)
n3.inputs[3].default_value = (1.0, 1.14, 1.0)
n4 = _N.new('ShaderNodeTexCoord'); n4.name = 'Texture Coordinate'; n4.location = (-1161, 217)
n5 = _N.new('ShaderNodeTexNoise'); n5.name = 'Noise Texture'; n5.location = (-728, 282)
n5.inputs[2].default_value = 1.46
n5.inputs[3].default_value = 6.72
n5.inputs[4].default_value = 0.6667
n6 = _N.new('ShaderNodeInvert'); n6.name = 'Invert'; n6.location = (-201, -166)
n7 = _N.new('ShaderNodeBump'); n7.name = 'Bump'; n7.location = (12, -164)
n7.inputs[0].default_value = 0.2013
n7.inputs[1].default_value = 1.0
n7.inputs[2].default_value = 1.0
n8 = _N.new('ShaderNodeValToRGB'); n8.name = 'ColorRamp.001'; n8.location = (-509, -12)
while len(n8.color_ramp.elements) > 1: n8.color_ramp.elements.remove(n8.color_ramp.elements[-1])
n8.color_ramp.elements[0].position = 0.2591; n8.color_ramp.elements[0].color = (0.5, 0.5, 0.5, 1.0)
_e = n8.color_ramp.elements.new(0.45); _e.color = (0.7335, 0.7335, 0.7335, 1.0)
_e = n8.color_ramp.elements.new(0.6364); _e.color = (0.0, 0.0, 0.0, 1.0)
n9 = _N.new('ShaderNodeMixShader'); n9.name = 'Mix Shader'; n9.location = (534, 300)
n10 = _N.new('ShaderNodeMath'); n10.name = 'Math.011'; n10.location = (-8, 141)
n10.operation = 'MULTIPLY'
n10.inputs[1].default_value = 0.0
n10.inputs[2].default_value = 0.0
n11 = _N.new('NodeReroute'); n11.name = 'Reroute'; n11.location = (92, 211)
n11.width = 16
_L.new(n5.outputs[1], n2.inputs[0])
_L.new(n3.outputs[0], n5.inputs[0])
_L.new(n7.outputs[0], n1.inputs[5])
_L.new(n5.outputs[1], n8.inputs[0])
_L.new(n8.outputs[0], n10.inputs[0])
_L.new(n8.outputs[0], n6.inputs[1])
_L.new(n6.outputs[0], n7.inputs[3])
_L.new(n4.outputs[3], n3.inputs[0])
_L.new(n10.outputs[0], n1.inputs[1])
_L.new(n9.outputs[0], n0.inputs[0])
_L.new(n1.outputs[0], n9.inputs[1])
_L.new(n2.outputs[0], n11.inputs[0])
_L.new(n11.outputs[0], n1.inputs[0])
n0.is_active_output = True
mat_steel.use_nodes = True; mat_steel.node_tree.nodes.clear()
_N = mat_steel.node_tree.nodes; _L = mat_steel.node_tree.links
n0 = _N.new('ShaderNodeOutputMaterial'); n0.name = 'Material Output'; n0.location = (523, 300)
n1 = _N.new('ShaderNodeBsdfPrincipled'); n1.name = 'Principled BSDF'; n1.location = (233, 300)
n1.distribution = 'GGX'
n1.subsurface_method = 'BURLEY'
n1.inputs[2].default_value = 0.425
n1.inputs[3].default_value = 1.45
n1.inputs[27].default_value = (0.0, 0.0, 0.0, 1.0)
n1.inputs[28].default_value = 1.0
n2 = _N.new('ShaderNodeTexNoise'); n2.name = 'Noise Texture'; n2.location = (-475, 299)
n2.inputs[2].default_value = 2.0
n2.inputs[3].default_value = 16.0
n2.inputs[4].default_value = 0.525
n3 = _N.new('ShaderNodeValToRGB'); n3.name = 'ColorRamp'; n3.location = (-236, 291)
while len(n3.color_ramp.elements) > 1: n3.color_ramp.elements.remove(n3.color_ramp.elements[-1])
n3.color_ramp.elements[0].position = 0.0; n3.color_ramp.elements[0].color = (0.0581, 0.0581, 0.0581, 1.0)
_e = n3.color_ramp.elements.new(1.0); _e.color = (0.1413, 0.1413, 0.1413, 1.0)
n4 = _N.new('ShaderNodeBump'); n4.name = 'Bump'; n4.location = (35, -141)
n4.inputs[0].default_value = 0.04625
n4.inputs[1].default_value = 1.0
n4.inputs[2].default_value = 1.0
n5 = _N.new('ShaderNodeMapping'); n5.name = 'Mapping'; n5.location = (-695, 292)
n5.inputs[3].default_value = (18.4, 1.0, 1.0)
n6 = _N.new('ShaderNodeTexCoord'); n6.name = 'Texture Coordinate'; n6.location = (-879, 230)
n7 = _N.new('ShaderNodeMath'); n7.name = 'Math.011'; n7.location = (46, 144)
n7.operation = 'MULTIPLY'
n7.inputs[0].default_value = 1.0
n7.inputs[1].default_value = 0.0
n7.inputs[2].default_value = 0.0
n8 = _N.new('NodeReroute'); n8.name = 'Reroute'; n8.location = (146, 210)
n8.width = 16
_L.new(n1.outputs[0], n0.inputs[0])
_L.new(n2.outputs[1], n3.inputs[0])
_L.new(n3.outputs[0], n4.inputs[3])
_L.new(n4.outputs[0], n1.inputs[5])
_L.new(n5.outputs[0], n2.inputs[0])
_L.new(n6.outputs[3], n5.inputs[0])
_L.new(n7.outputs[0], n1.inputs[1])
_L.new(n3.outputs[0], n8.inputs[0])
_L.new(n8.outputs[0], n1.inputs[0])
n0.is_active_output = True
mat_brass.use_nodes = True; mat_brass.node_tree.nodes.clear()
_N = mat_brass.node_tree.nodes; _L = mat_brass.node_tree.links
n0 = _N.new('ShaderNodeOutputMaterial'); n0.name = 'Material Output'; n0.location = (300, 300)
n1 = _N.new('ShaderNodeBump'); n1.name = 'Bump'; n1.location = (-188, -141)
n1.inputs[0].default_value = 0.05417
n1.inputs[1].default_value = 1.0
n1.inputs[2].default_value = 1.0
n2 = _N.new('ShaderNodeTexCoord'); n2.name = 'Texture Coordinate'; n2.location = (-1183, 155)
n3 = _N.new('ShaderNodeMapping'); n3.name = 'Mapping'; n3.location = (-962, 209)
n3.inputs[3].default_value = (10.8, 1.0, 1.0)
n4 = _N.new('ShaderNodeTexNoise'); n4.name = 'Noise Texture'; n4.location = (-698, 299)
n4.inputs[2].default_value = 1.5
n4.inputs[3].default_value = 16.0
n4.inputs[4].default_value = 0.85
n5 = _N.new('ShaderNodeValToRGB'); n5.name = 'ColorRamp'; n5.location = (-459, 291)
while len(n5.color_ramp.elements) > 1: n5.color_ramp.elements.remove(n5.color_ramp.elements[-1])
n5.color_ramp.elements[0].position = 0.0; n5.color_ramp.elements[0].color = (0.2502, 0.147, 0.03793, 1.0)
_e = n5.color_ramp.elements.new(1.0); _e.color = (1.0, 0.2016, 0.01535, 1.0)
n6 = _N.new('ShaderNodeBsdfPrincipled'); n6.name = 'Principled BSDF'; n6.location = (10, 300)
n6.distribution = 'GGX'
n6.subsurface_method = 'BURLEY'
n6.inputs[2].default_value = 0.35
n6.inputs[3].default_value = 1.45
n6.inputs[27].default_value = (0.0, 0.0, 0.0, 1.0)
n6.inputs[28].default_value = 1.0
n7 = _N.new('ShaderNodeMath'); n7.name = 'Math.011'; n7.location = (-162, 147)
n7.operation = 'MULTIPLY'
n7.inputs[0].default_value = 1.0
n7.inputs[1].default_value = 0.0
n7.inputs[2].default_value = 0.0
n8 = _N.new('NodeReroute'); n8.name = 'Reroute'; n8.location = (-55, 202)
n8.width = 16
_L.new(n4.outputs[1], n5.inputs[0])
_L.new(n5.outputs[0], n1.inputs[3])
_L.new(n1.outputs[0], n6.inputs[5])
_L.new(n3.outputs[0], n4.inputs[0])
_L.new(n2.outputs[3], n3.inputs[0])
_L.new(n6.outputs[0], n0.inputs[0])
_L.new(n7.outputs[0], n6.inputs[1])
_L.new(n5.outputs[0], n8.inputs[0])
_L.new(n8.outputs[0], n6.inputs[0])
n0.is_active_output = True
mat_leather.use_nodes = True; mat_leather.node_tree.nodes.clear()
_N = mat_leather.node_tree.nodes; _L = mat_leather.node_tree.links
n0 = _N.new('ShaderNodeOutputMaterial'); n0.name = 'Material Output'; n0.location = (462, 300)
n1 = _N.new('ShaderNodeMix'); n1.name = 'Mix.003'; n1.location = (-1880, 13)
n1.data_type = 'RGBA'
n1.inputs[0].default_value = 0.8671
n2 = _N.new('ShaderNodeTexNoise'); n2.name = 'Noise Texture.003'; n2.location = (-2100, 144)
n2.inputs[2].default_value = 10.0
n2.inputs[3].default_value = 16.0
n2.inputs[4].default_value = 0.1446
n3 = _N.new('ShaderNodeBump'); n3.name = 'Bump'; n3.location = (-36, -204)
n3.invert = True
n3.inputs[0].default_value = 0.5542
n3.inputs[1].default_value = 1.0
n3.inputs[2].default_value = 1.0
n4 = _N.new('ShaderNodeValToRGB'); n4.name = 'ColorRamp.002'; n4.location = (-650, -212)
while len(n4.color_ramp.elements) > 1: n4.color_ramp.elements.remove(n4.color_ramp.elements[-1])
n4.color_ramp.elements[0].position = 0.3545; n4.color_ramp.elements[0].color = (0.0, 0.0, 0.0, 1.0)
_e = n4.color_ramp.elements.new(1.0); _e.color = (1.0, 1.0, 1.0, 1.0)
n5 = _N.new('ShaderNodeValToRGB'); n5.name = 'ColorRamp.003'; n5.location = (-269, 48)
while len(n5.color_ramp.elements) > 1: n5.color_ramp.elements.remove(n5.color_ramp.elements[-1])
n5.color_ramp.elements[0].position = 0.0; n5.color_ramp.elements[0].color = (0.0, 0.0, 0.0, 1.0)
_e = n5.color_ramp.elements.new(1.0); _e.color = (1.0, 1.0, 1.0, 1.0)
n6 = _N.new('ShaderNodeTexNoise'); n6.name = 'Noise Texture.004'; n6.location = (-466, 79)
n6.inputs[2].default_value = 7.8
n6.inputs[3].default_value = 13.25
n6.inputs[4].default_value = 0.9583
n7 = _N.new('ShaderNodeValToRGB'); n7.name = 'ColorRamp'; n7.location = (-390, 366)
while len(n7.color_ramp.elements) > 1: n7.color_ramp.elements.remove(n7.color_ramp.elements[-1])
n7.color_ramp.elements[0].position = 0.08636; n7.color_ramp.elements[0].color = (0.07058, 0.02287, 0.003282, 1.0)
_e = n7.color_ramp.elements.new(0.4364); _e.color = (0.387, 0.1131, 0.04386, 1.0)
_e = n7.color_ramp.elements.new(0.7864); _e.color = (0.07325, 0.05642, 0.04485, 1.0)
n8 = _N.new('ShaderNodeTexNoise'); n8.name = 'Noise Texture'; n8.location = (-643, -465)
n8.inputs[2].default_value = 6.4
n8.inputs[3].default_value = 11.0
n8.inputs[4].default_value = 0.7612
n9 = _N.new('NodeReroute'); n9.name = 'Reroute'; n9.location = (-2295, -65)
n9.width = 16
n9.socket_idname = 'NodeSocketVector'
n10 = _N.new('ShaderNodeMapping'); n10.name = 'Mapping'; n10.location = (-1660, -43)
n11 = _N.new('ShaderNodeMapping'); n11.name = 'Mapping.001'; n11.location = (-2523, 57)
n11.inputs[3].default_value = (1.89, 1.89, 1.89)
n12 = _N.new('ShaderNodeTexCoord'); n12.name = 'Texture Coordinate'; n12.location = (-2755, -55)
n13 = _N.new('ShaderNodeMix'); n13.name = 'Mix'; n13.location = (-288, -277)
n13.data_type = 'RGBA'
n13.blend_type = 'ADD'
n13.inputs[0].default_value = 0.3333
n14 = _N.new('ShaderNodeBsdfPrincipled'); n14.name = 'Principled BSDF'; n14.location = (172, 300)
n14.distribution = 'GGX'
n14.subsurface_method = 'BURLEY'
n14.inputs[2].default_value = 0.7273
n14.inputs[3].default_value = 1.45
n14.inputs[27].default_value = (0.0, 0.0, 0.0, 1.0)
n14.inputs[28].default_value = 1.0
n15 = _N.new('NodeReroute'); n15.name = 'Reroute.001'; n15.location = (111, 205)
n15.width = 16
n16 = _N.new('ShaderNodeTexVoronoi'); n16.name = 'Voronoi Texture'; n16.location = (-1291, 201)
n16.feature = 'SMOOTH_F1'
n16.inputs[2].default_value = 2.5
n16.inputs[6].default_value = 0.2417
n17 = _N.new('ShaderNodeTexVoronoi'); n17.name = 'Voronoi Texture.001'; n17.location = (-1071, 220)
n17.feature = 'SMOOTH_F1'
n17.inputs[2].default_value = 2.5
n17.inputs[6].default_value = 0.7083
_L.new(n14.outputs[0], n0.inputs[0])
_L.new(n3.outputs[0], n14.inputs[5])
_L.new(n9.outputs[0], n2.inputs[0])
_L.new(n10.outputs[0], n16.inputs[0])
_L.new(n16.outputs[2], n17.inputs[0])
_L.new(n2.outputs[1], n1.inputs[6])
_L.new(n1.outputs[2], n10.inputs[0])
_L.new(n9.outputs[0], n1.inputs[7])
_L.new(n17.outputs[0], n7.inputs[0])
_L.new(n17.outputs[0], n4.inputs[0])
_L.new(n6.outputs[0], n5.inputs[0])
_L.new(n17.outputs[0], n6.inputs[0])
_L.new(n8.outputs[1], n13.inputs[7])
_L.new(n4.outputs[0], n13.inputs[6])
_L.new(n13.outputs[2], n3.inputs[3])
_L.new(n11.outputs[0], n9.inputs[0])
_L.new(n12.outputs[3], n11.inputs[0])
_L.new(n7.outputs[0], n15.inputs[0])
_L.new(n15.outputs[0], n14.inputs[0])
n0.is_active_output = True
mat_dark_leather.use_nodes = True; mat_dark_leather.node_tree.nodes.clear()
_N = mat_dark_leather.node_tree.nodes; _L = mat_dark_leather.node_tree.links
n0 = _N.new('ShaderNodeOutputMaterial'); n0.name = 'Material Output'; n0.location = (462, 300)
n1 = _N.new('ShaderNodeTexVoronoi'); n1.name = 'Voronoi Texture'; n1.location = (-1291, 201)
n1.feature = 'SMOOTH_F1'
n1.inputs[2].default_value = 2.5
n1.inputs[6].default_value = 0.2417
n2 = _N.new('ShaderNodeMix'); n2.name = 'Mix.003'; n2.location = (-1880, 13)
n2.data_type = 'RGBA'
n2.inputs[0].default_value = 0.8671
n3 = _N.new('ShaderNodeTexNoise'); n3.name = 'Noise Texture.003'; n3.location = (-2100, 144)
n3.inputs[2].default_value = 10.0
n3.inputs[3].default_value = 16.0
n3.inputs[4].default_value = 0.1446
n4 = _N.new('ShaderNodeTexVoronoi'); n4.name = 'Voronoi Texture.001'; n4.location = (-1071, 220)
n4.feature = 'SMOOTH_F1'
n4.inputs[2].default_value = 2.5
n4.inputs[6].default_value = 0.7083
n5 = _N.new('ShaderNodeBump'); n5.name = 'Bump'; n5.location = (-36, -204)
n5.invert = True
n5.inputs[0].default_value = 0.6167
n5.inputs[1].default_value = 1.0
n5.inputs[2].default_value = 1.0
n6 = _N.new('ShaderNodeValToRGB'); n6.name = 'ColorRamp.002'; n6.location = (-650, -212)
while len(n6.color_ramp.elements) > 1: n6.color_ramp.elements.remove(n6.color_ramp.elements[-1])
n6.color_ramp.elements[0].position = 0.2091; n6.color_ramp.elements[0].color = (0.0, 0.0, 0.0, 1.0)
_e = n6.color_ramp.elements.new(1.0); _e.color = (1.0, 1.0, 1.0, 1.0)
n7 = _N.new('ShaderNodeValToRGB'); n7.name = 'ColorRamp.003'; n7.location = (-269, 48)
while len(n7.color_ramp.elements) > 1: n7.color_ramp.elements.remove(n7.color_ramp.elements[-1])
n7.color_ramp.elements[0].position = 0.0; n7.color_ramp.elements[0].color = (0.0, 0.0, 0.0, 1.0)
_e = n7.color_ramp.elements.new(1.0); _e.color = (1.0, 1.0, 1.0, 1.0)
n8 = _N.new('ShaderNodeTexNoise'); n8.name = 'Noise Texture.004'; n8.location = (-466, 79)
n8.inputs[2].default_value = 7.8
n8.inputs[3].default_value = 13.25
n8.inputs[4].default_value = 0.9583
n9 = _N.new('ShaderNodeValToRGB'); n9.name = 'ColorRamp'; n9.location = (-390, 366)
while len(n9.color_ramp.elements) > 1: n9.color_ramp.elements.remove(n9.color_ramp.elements[-1])
n9.color_ramp.elements[0].position = 0.3591; n9.color_ramp.elements[0].color = (0.035, 0.0124, 0.002291, 1.0)
_e = n9.color_ramp.elements.new(0.4364); _e.color = (0.1185, 0.03778, 0.01611, 1.0)
_e = n9.color_ramp.elements.new(0.7864); _e.color = (0.1264, 0.01681, 0.01592, 1.0)
n10 = _N.new('ShaderNodeTexNoise'); n10.name = 'Noise Texture'; n10.location = (-643, -465)
n10.inputs[2].default_value = 6.4
n10.inputs[3].default_value = 11.0
n10.inputs[4].default_value = 0.7
n11 = _N.new('ShaderNodeMix'); n11.name = 'Mix'; n11.location = (-287, -310)
n11.data_type = 'RGBA'
n11.blend_type = 'ADD'
n11.inputs[0].default_value = 0.5333
n12 = _N.new('ShaderNodeBsdfPrincipled'); n12.name = 'Principled BSDF'; n12.location = (172, 300)
n12.distribution = 'GGX'
n12.subsurface_method = 'BURLEY'
n12.inputs[2].default_value = 0.7273
n12.inputs[3].default_value = 1.45
n12.inputs[27].default_value = (0.0, 0.0, 0.0, 1.0)
n12.inputs[28].default_value = 1.0
n13 = _N.new('NodeReroute'); n13.name = 'Reroute'; n13.location = (-2295, -65)
n13.width = 16
n13.socket_idname = 'NodeSocketVector'
n14 = _N.new('ShaderNodeMapping'); n14.name = 'Mapping'; n14.location = (-1660, -43)
n15 = _N.new('ShaderNodeMapping'); n15.name = 'Mapping.001'; n15.location = (-2523, 57)
n15.inputs[1].default_value = (2.9, 3.2, 0.8)
n15.inputs[3].default_value = (2.51, 2.51, 2.51)
n16 = _N.new('ShaderNodeTexCoord'); n16.name = 'Texture Coordinate'; n16.location = (-2755, -55)
n17 = _N.new('NodeReroute'); n17.name = 'Reroute.001'; n17.location = (123, 199)
n17.width = 16
_L.new(n12.outputs[0], n0.inputs[0])
_L.new(n5.outputs[0], n12.inputs[5])
_L.new(n13.outputs[0], n3.inputs[0])
_L.new(n14.outputs[0], n1.inputs[0])
_L.new(n1.outputs[2], n4.inputs[0])
_L.new(n3.outputs[1], n2.inputs[6])
_L.new(n2.outputs[2], n14.inputs[0])
_L.new(n13.outputs[0], n2.inputs[7])
_L.new(n4.outputs[0], n9.inputs[0])
_L.new(n4.outputs[0], n6.inputs[0])
_L.new(n8.outputs[0], n7.inputs[0])
_L.new(n4.outputs[0], n8.inputs[0])
_L.new(n10.outputs[1], n11.inputs[7])
_L.new(n6.outputs[0], n11.inputs[6])
_L.new(n11.outputs[2], n5.inputs[3])
_L.new(n15.outputs[0], n13.inputs[0])
_L.new(n16.outputs[3], n15.inputs[0])
_L.new(n9.outputs[0], n17.inputs[0])
_L.new(n17.outputs[0], n12.inputs[0])
n0.is_active_output = True
mat_glass.use_nodes = True; mat_glass.node_tree.nodes.clear()
_N = mat_glass.node_tree.nodes; _L = mat_glass.node_tree.links
n0 = _N.new('ShaderNodeOutputMaterial'); n0.name = 'Material Output'; n0.location = (1017, 300)
n1 = _N.new('ShaderNodeMix'); n1.name = 'Mix'; n1.location = (461, 391)
n1.data_type = 'RGBA'
n1.inputs[6].default_value = (0.8177, 0.7081, 0.3443, 1.0)
n1.inputs[7].default_value = (0.5, 0.1574, 0.2193, 1.0)
n2 = _N.new('ShaderNodeTexNoise'); n2.name = 'Noise Texture'; n2.location = (-368, 189)
n2.inputs[2].default_value = 2.5
n2.inputs[3].default_value = 4.7
n2.inputs[4].default_value = 1.0
n2.inputs[8].default_value = 1.5
n3 = _N.new('ShaderNodeValToRGB'); n3.name = 'ColorRamp'; n3.location = (-148, 180)
while len(n3.color_ramp.elements) > 1: n3.color_ramp.elements.remove(n3.color_ramp.elements[-1])
n3.color_ramp.elements[0].position = 0.5909; n3.color_ramp.elements[0].color = (0.0, 0.0, 0.0, 1.0)
_e = n3.color_ramp.elements.new(1.0); _e.color = (1.0, 1.0, 1.0, 1.0)
n4 = _N.new('ShaderNodeTexCoord'); n4.name = 'Texture Coordinate'; n4.location = (-740, -136)
n5 = _N.new('ShaderNodeTexNoise'); n5.name = 'Noise Texture.001'; n5.location = (-42, -181)
n5.inputs[2].default_value = 1.0
n5.inputs[3].default_value = 2.2
n5.inputs[4].default_value = 0.4
n6 = _N.new('ShaderNodeMath'); n6.name = 'Math'; n6.location = (192, -25)
n6.inputs[2].default_value = 0.0
n7 = _N.new('ShaderNodeBump'); n7.name = 'Bump'; n7.location = (486, -35)
n7.inputs[0].default_value = 0.6104
n7.inputs[1].default_value = 1.0
n7.inputs[2].default_value = 1.0
n8 = _N.new('ShaderNodeInvert'); n8.name = 'Invert'; n8.location = (489, 125)
n8.inputs[0].default_value = 0.7167
n9 = _N.new('ShaderNodeBsdfPrincipled'); n9.name = 'Principled BSDF'; n9.location = (697, 398)
n9.distribution = 'GGX'
n9.subsurface_method = 'BURLEY'
n9.inputs[2].default_value = 0.4818
n9.inputs[3].default_value = 1.04
n9.inputs[18].default_value = 1.0
n9.inputs[27].default_value = (0.0, 0.0, 0.0, 1.0)
n9.inputs[28].default_value = 1.0
n10 = _N.new('NodeReroute'); n10.name = 'Reroute'; n10.location = (650, 318)
n10.width = 16
_L.new(n2.outputs[0], n3.inputs[0])
_L.new(n3.outputs[0], n8.inputs[1])
_L.new(n3.outputs[0], n1.inputs[0])
_L.new(n7.outputs[0], n9.inputs[5])
_L.new(n3.outputs[0], n6.inputs[0])
_L.new(n6.outputs[0], n7.inputs[3])
_L.new(n5.outputs[0], n6.inputs[1])
_L.new(n4.outputs[3], n2.inputs[0])
_L.new(n4.outputs[3], n5.inputs[0])
_L.new(n8.outputs[0], n9.inputs[4])
_L.new(n9.outputs[0], n0.inputs[0])
_L.new(n1.outputs[2], n10.inputs[0])
_L.new(n10.outputs[0], n9.inputs[0])
n0.is_active_output = True
mat_wood.use_nodes = True; mat_wood.node_tree.nodes.clear()
_N = mat_wood.node_tree.nodes; _L = mat_wood.node_tree.links
n0 = _N.new('ShaderNodeOutputMaterial'); n0.name = 'Material Output'; n0.location = (300, 300)
n1 = _N.new('ShaderNodeValToRGB'); n1.name = 'ColorRamp'; n1.location = (-1929, 297)
while len(n1.color_ramp.elements) > 1: n1.color_ramp.elements.remove(n1.color_ramp.elements[-1])
n1.color_ramp.elements[0].position = 0.0; n1.color_ramp.elements[0].color = (0.0, 0.0, 0.0, 1.0)
_e = n1.color_ramp.elements.new(1.0); _e.color = (1.0, 1.0, 1.0, 1.0)
n2 = _N.new('ShaderNodeMapping'); n2.name = 'Mapping'; n2.location = (-2609, 260)
n2.inputs[2].default_value = (1.237, 3.498, -0.4485)
n2.inputs[3].default_value = (0.5, 0.5, 0.5)
n3 = _N.new('ShaderNodeMix'); n3.name = 'Mix.001'; n3.location = (-1622, 93)
n3.data_type = 'RGBA'
n3.inputs[6].default_value = (0.01113, 0.01113, 0.01113, 1.0)
n3.inputs[7].default_value = (0.0, 0.0, 0.0, 1.0)
n4 = _N.new('ShaderNodeMapping'); n4.name = 'Mapping.001'; n4.location = (-2287, -75)
n4.inputs[3].default_value = (4.5, 1.0, 1.0)
n5 = _N.new('ShaderNodeMix'); n5.name = 'Mix.004'; n5.location = (-1979, -38)
n5.data_type = 'RGBA'
n5.blend_type = 'DARKEN'
n5.inputs[0].default_value = 0.3917
n6 = _N.new('ShaderNodeTexNoise'); n6.name = 'Noise Texture'; n6.location = (-1772, -113)
n6.inputs[2].default_value = 2.53
n6.inputs[8].default_value = 1.0
n7 = _N.new('ShaderNodeMix'); n7.name = 'Mix'; n7.location = (-1482, 367)
n7.data_type = 'RGBA'
n7.inputs[6].default_value = (0.3678, 0.2497, 0.08355, 1.0)
n7.inputs[7].default_value = (0.4902, 0.3435, 0.1357, 1.0)
n8 = _N.new('ShaderNodeTexCoord'); n8.name = 'Texture Coordinate'; n8.location = (-2779, 237)
n9 = _N.new('ShaderNodeTexWave'); n9.name = 'Wave Texture'; n9.location = (-2276, 303)
n9.inputs[1].default_value = 2.41
n9.inputs[2].default_value = 5.9
n9.inputs[3].default_value = 1.5
n9.inputs[4].default_value = 0.91
n9.inputs[5].default_value = 0.3223
n9.inputs[6].default_value = -9.3
n10 = _N.new('ShaderNodeMix'); n10.name = 'Mix.003'; n10.location = (-1433, -14)
n10.data_type = 'RGBA'
n10.blend_type = 'ADD'
n10.inputs[0].default_value = 0.04167
n11 = _N.new('ShaderNodeMix'); n11.name = 'Mix.006'; n11.location = (-492, 19)
n11.width = 143
n11.data_type = 'RGBA'
n11.blend_type = 'ADD'
n11.inputs[6].default_value = (1.0, 1.0, 1.0, 1.0)
n12 = _N.new('ShaderNodeValToRGB'); n12.name = 'ColorRamp.001'; n12.location = (-996, 200)
while len(n12.color_ramp.elements) > 1: n12.color_ramp.elements.remove(n12.color_ramp.elements[-1])
n12.color_ramp.elements[0].position = 0.0; n12.color_ramp.elements[0].color = (0.0, 0.0, 0.0, 1.0)
_e = n12.color_ramp.elements.new(0.1364); _e.color = (1.0, 1.0, 1.0, 1.0)
n13 = _N.new('ShaderNodeBump'); n13.name = 'Bump'; n13.location = (-238, -109)
n13.invert = True
n13.inputs[0].default_value = 0.225
n13.inputs[1].default_value = 1.0
n13.inputs[2].default_value = 1.0
n14 = _N.new('ShaderNodeMix'); n14.name = 'Mix.002'; n14.location = (-634, 401)
n14.data_type = 'RGBA'
n14.inputs[7].default_value = (1.0, 0.6024, 0.1796, 1.0)
n15 = _N.new('ShaderNodeBevel'); n15.name = 'Bevel'; n15.location = (-1260, 864)
n15.samples = 12
n15.inputs[0].default_value = 0.23
n16 = _N.new('ShaderNodeNewGeometry'); n16.name = 'Geometry'; n16.location = (-1478, 780)
n17 = _N.new('ShaderNodeVectorMath'); n17.name = 'Vector Math.001'; n17.location = (-907, 717)
n17.operation = 'LENGTH'
n18 = _N.new('ShaderNodeVectorMath'); n18.name = 'Vector Math'; n18.location = (-1090, 760)
n18.operation = 'SUBTRACT'
n19 = _N.new('ShaderNodeBsdfPrincipled'); n19.name = 'Principled BSDF'; n19.location = (27, 308)
n19.distribution = 'GGX'
n19.subsurface_method = 'BURLEY'
n19.inputs[2].default_value = 0.623
n19.inputs[3].default_value = 1.45
n19.inputs[27].default_value = (0.0, 0.0, 0.0, 1.0)
n19.inputs[28].default_value = 1.0
n20 = _N.new('NodeReroute'); n20.name = 'Reroute'; n20.location = (-29, 202)
n20.width = 16
_L.new(n9.outputs[0], n1.inputs[0])
_L.new(n1.outputs[0], n7.inputs[0])
_L.new(n1.outputs[0], n3.inputs[0])
_L.new(n7.outputs[2], n14.inputs[6])
_L.new(n16.outputs[1], n15.inputs[1])
_L.new(n15.outputs[0], n18.inputs[0])
_L.new(n16.outputs[1], n18.inputs[1])
_L.new(n18.outputs[0], n17.inputs[0])
_L.new(n17.outputs[1], n14.inputs[0])
_L.new(n2.outputs[0], n4.inputs[0])
_L.new(n9.outputs[0], n5.inputs[7])
_L.new(n4.outputs[0], n5.inputs[6])
_L.new(n5.outputs[2], n6.inputs[0])
_L.new(n2.outputs[0], n9.inputs[0])
_L.new(n8.outputs[3], n2.inputs[0])
_L.new(n6.outputs[0], n10.inputs[7])
_L.new(n3.outputs[2], n10.inputs[6])
_L.new(n11.outputs[2], n13.inputs[3])
_L.new(n10.outputs[2], n11.inputs[7])
_L.new(n12.outputs[0], n11.inputs[0])
_L.new(n13.outputs[0], n19.inputs[5])
_L.new(n19.outputs[0], n0.inputs[0])
_L.new(n14.outputs[2], n20.inputs[0])
_L.new(n20.outputs[0], n19.inputs[0])
n0.is_active_output = True
mat_dark_wood.use_nodes = True; mat_dark_wood.node_tree.nodes.clear()
_N = mat_dark_wood.node_tree.nodes; _L = mat_dark_wood.node_tree.links
n0 = _N.new('ShaderNodeOutputMaterial'); n0.name = 'Material Output'; n0.location = (300, 300)
n1 = _N.new('ShaderNodeValToRGB'); n1.name = 'ColorRamp'; n1.location = (-1929, 297)
while len(n1.color_ramp.elements) > 1: n1.color_ramp.elements.remove(n1.color_ramp.elements[-1])
n1.color_ramp.elements[0].position = 0.0; n1.color_ramp.elements[0].color = (0.0, 0.0, 0.0, 1.0)
_e = n1.color_ramp.elements.new(1.0); _e.color = (1.0, 1.0, 1.0, 1.0)
n2 = _N.new('ShaderNodeMapping'); n2.name = 'Mapping'; n2.location = (-2609, 260)
n2.inputs[2].default_value = (1.237, 3.498, -0.4485)
n2.inputs[3].default_value = (0.5, 0.5, 0.5)
n3 = _N.new('ShaderNodeMix'); n3.name = 'Mix.001'; n3.location = (-1622, 93)
n3.data_type = 'RGBA'
n3.inputs[6].default_value = (0.01113, 0.01113, 0.01113, 1.0)
n3.inputs[7].default_value = (0.0, 0.0, 0.0, 1.0)
n4 = _N.new('ShaderNodeMapping'); n4.name = 'Mapping.001'; n4.location = (-2287, -75)
n4.inputs[3].default_value = (4.5, 1.0, 1.0)
n5 = _N.new('ShaderNodeMix'); n5.name = 'Mix.004'; n5.location = (-1979, -38)
n5.data_type = 'RGBA'
n5.blend_type = 'DARKEN'
n5.inputs[0].default_value = 0.3917
n6 = _N.new('ShaderNodeTexNoise'); n6.name = 'Noise Texture'; n6.location = (-1772, -113)
n6.inputs[2].default_value = 2.53
n6.inputs[8].default_value = 1.0
n7 = _N.new('ShaderNodeMix'); n7.name = 'Mix'; n7.location = (-1482, 367)
n7.data_type = 'RGBA'
n7.inputs[6].default_value = (0.1226, 0.08325, 0.02785, 1.0)
n7.inputs[7].default_value = (0.1634, 0.1145, 0.04524, 1.0)
n8 = _N.new('ShaderNodeTexCoord'); n8.name = 'Texture Coordinate'; n8.location = (-2779, 237)
n9 = _N.new('ShaderNodeTexWave'); n9.name = 'Wave Texture'; n9.location = (-2276, 303)
n9.inputs[1].default_value = 2.41
n9.inputs[2].default_value = 5.9
n9.inputs[3].default_value = 1.5
n9.inputs[4].default_value = 0.91
n9.inputs[5].default_value = 0.3223
n9.inputs[6].default_value = -9.3
n10 = _N.new('ShaderNodeMix'); n10.name = 'Mix.003'; n10.location = (-1433, -14)
n10.data_type = 'RGBA'
n10.blend_type = 'ADD'
n10.inputs[0].default_value = 0.04167
n11 = _N.new('ShaderNodeMix'); n11.name = 'Mix.006'; n11.location = (-492, 19)
n11.width = 143
n11.data_type = 'RGBA'
n11.blend_type = 'ADD'
n11.inputs[6].default_value = (1.0, 1.0, 1.0, 1.0)
n12 = _N.new('ShaderNodeValToRGB'); n12.name = 'ColorRamp.001'; n12.location = (-996, 200)
while len(n12.color_ramp.elements) > 1: n12.color_ramp.elements.remove(n12.color_ramp.elements[-1])
n12.color_ramp.elements[0].position = 0.0; n12.color_ramp.elements[0].color = (0.0, 0.0, 0.0, 1.0)
_e = n12.color_ramp.elements.new(0.1364); _e.color = (1.0, 1.0, 1.0, 1.0)
n13 = _N.new('ShaderNodeBump'); n13.name = 'Bump'; n13.location = (-238, -109)
n13.invert = True
n13.inputs[0].default_value = 0.225
n13.inputs[1].default_value = 1.0
n13.inputs[2].default_value = 1.0
n14 = _N.new('ShaderNodeMix'); n14.name = 'Mix.002'; n14.location = (-634, 401)
n14.data_type = 'RGBA'
n14.inputs[7].default_value = (1.0, 0.6024, 0.1795, 1.0)
n15 = _N.new('ShaderNodeBevel'); n15.name = 'Bevel'; n15.location = (-1260, 864)
n15.samples = 12
n15.inputs[0].default_value = 0.23
n16 = _N.new('ShaderNodeNewGeometry'); n16.name = 'Geometry'; n16.location = (-1478, 780)
n17 = _N.new('ShaderNodeVectorMath'); n17.name = 'Vector Math.001'; n17.location = (-907, 717)
n17.operation = 'LENGTH'
n18 = _N.new('ShaderNodeVectorMath'); n18.name = 'Vector Math'; n18.location = (-1090, 760)
n18.operation = 'SUBTRACT'
n19 = _N.new('ShaderNodeBsdfPrincipled'); n19.name = 'Principled BSDF'; n19.location = (27, 308)
n19.distribution = 'GGX'
n19.subsurface_method = 'BURLEY'
n19.inputs[2].default_value = 0.623
n19.inputs[3].default_value = 1.45
n19.inputs[27].default_value = (0.0, 0.0, 0.0, 1.0)
n19.inputs[28].default_value = 1.0
n20 = _N.new('NodeReroute'); n20.name = 'Reroute'; n20.location = (-42, 205)
n20.width = 16
_L.new(n9.outputs[0], n1.inputs[0])
_L.new(n1.outputs[0], n7.inputs[0])
_L.new(n1.outputs[0], n3.inputs[0])
_L.new(n7.outputs[2], n14.inputs[6])
_L.new(n16.outputs[1], n15.inputs[1])
_L.new(n15.outputs[0], n18.inputs[0])
_L.new(n16.outputs[1], n18.inputs[1])
_L.new(n18.outputs[0], n17.inputs[0])
_L.new(n17.outputs[1], n14.inputs[0])
_L.new(n2.outputs[0], n4.inputs[0])
_L.new(n9.outputs[0], n5.inputs[7])
_L.new(n4.outputs[0], n5.inputs[6])
_L.new(n5.outputs[2], n6.inputs[0])
_L.new(n2.outputs[0], n9.inputs[0])
_L.new(n8.outputs[3], n2.inputs[0])
_L.new(n6.outputs[0], n10.inputs[7])
_L.new(n3.outputs[2], n10.inputs[6])
_L.new(n11.outputs[2], n13.inputs[3])
_L.new(n10.outputs[2], n11.inputs[7])
_L.new(n12.outputs[0], n11.inputs[0])
_L.new(n13.outputs[0], n19.inputs[5])
_L.new(n19.outputs[0], n0.inputs[0])
_L.new(n14.outputs[2], n20.inputs[0])
_L.new(n20.outputs[0], n19.inputs[0])
n0.is_active_output = True
mat_cloth.use_nodes = True; mat_cloth.node_tree.nodes.clear()
_N = mat_cloth.node_tree.nodes; _L = mat_cloth.node_tree.links
n0 = _N.new('ShaderNodeOutputMaterial'); n0.name = 'Material Output'; n0.location = (1127, 338)
n1 = _N.new('ShaderNodeBump'); n1.name = 'Bump.001'; n1.location = (150, -165)
n1.invert = True
n1.inputs[0].default_value = 0.15
n1.inputs[1].default_value = 1.0
n1.inputs[2].default_value = 1.0
n2 = _N.new('ShaderNodeValToRGB'); n2.name = 'ColorRamp'; n2.location = (-168, -139)
while len(n2.color_ramp.elements) > 1: n2.color_ramp.elements.remove(n2.color_ramp.elements[-1])
n2.color_ramp.elements[0].position = 0.4409; n2.color_ramp.elements[0].color = (0.0, 0.0, 0.0, 1.0)
_e = n2.color_ramp.elements.new(0.6318); _e.color = (1.0, 1.0, 1.0, 1.0)
n3 = _N.new('ShaderNodeTexNoise'); n3.name = 'Noise Texture'; n3.location = (-136, -370)
n3.inputs[3].default_value = 16.0
n3.inputs[4].default_value = 0.4833
n4 = _N.new('ShaderNodeBump'); n4.name = 'Bump.002'; n4.location = (148, -353)
n4.inputs[0].default_value = 0.55
n4.inputs[1].default_value = 1.0
n4.inputs[2].default_value = 1.0
n5 = _N.new('ShaderNodeBsdfPrincipled'); n5.name = 'Principled BSDF'; n5.location = (795, 346)
n5.distribution = 'GGX'
n5.subsurface_method = 'BURLEY'
n5.inputs[2].default_value = 1.0
n5.inputs[3].default_value = 1.45
n5.inputs[27].default_value = (0.0, 0.0, 0.0, 1.0)
n5.inputs[28].default_value = 1.0
n6 = _N.new('ShaderNodeMapping'); n6.name = 'Mapping'; n6.location = (-646, -151)
n6.width = 240
n7 = _N.new('ShaderNodeTexCoord'); n7.name = 'Texture Coordinate'; n7.location = (-1118, -125)
n8 = _N.new('ShaderNodeMix'); n8.name = 'Mix'; n8.location = (-866, -88)
n8.data_type = 'RGBA'
n8.inputs[0].default_value = 0.9813
n9 = _N.new('ShaderNodeTexNoise'); n9.name = 'Noise Texture.001'; n9.location = (-1102, 116)
n9.inputs[4].default_value = 1.0
n10 = _N.new('ShaderNodeSeparateColor'); n10.name = 'Separate HSV'; n10.location = (-616, 341)
n11 = _N.new('ShaderNodeTexImage'); n11.name = 'Image Texture'; n11.location = (-916, 351)
n11.image = img_deletecache
n12 = _N.new('ShaderNodeTexVoronoi'); n12.name = 'Voronoi Texture'; n12.location = (-356, -172)
n12.inputs[2].default_value = 400.0
n12.inputs[8].default_value = 0.375
n13 = _N.new('ShaderNodeMath'); n13.name = 'Math'; n13.location = (312, 218)
n13.operation = 'SUBTRACT'
n13.inputs[2].default_value = 0.0
n14 = _N.new('ShaderNodeMath'); n14.name = 'Math.002'; n14.location = (-136, 41)
n14.inputs[2].default_value = 0.0
n15 = _N.new('ShaderNodeMath'); n15.name = 'Math.001'; n15.location = (112, 69)
n15.operation = 'DIVIDE'
n15.inputs[1].default_value = 18.7
n15.inputs[2].default_value = 0.0
n16 = _N.new('ShaderNodeCombineColor'); n16.name = 'Combine HSV'; n16.location = (502, 324)
_L.new(n4.outputs[0], n1.inputs[4])
_L.new(n1.outputs[0], n5.inputs[5])
_L.new(n12.outputs[0], n2.inputs[0])
_L.new(n2.outputs[0], n1.inputs[3])
_L.new(n3.outputs[0], n4.inputs[3])
_L.new(n5.outputs[0], n0.inputs[0])
_L.new(n6.outputs[0], n12.inputs[0])
_L.new(n8.outputs[2], n6.inputs[0])
_L.new(n7.outputs[0], n8.inputs[7])
_L.new(n9.outputs[0], n8.inputs[6])
_L.new(n10.outputs[0], n16.inputs[0])
_L.new(n10.outputs[1], n16.inputs[1])
_L.new(n10.outputs[2], n13.inputs[0])
_L.new(n11.outputs[0], n10.inputs[0])
_L.new(n16.outputs[0], n5.inputs[0])
_L.new(n13.outputs[0], n16.inputs[2])
_L.new(n12.outputs[0], n14.inputs[0])
_L.new(n15.outputs[0], n13.inputs[1])
_L.new(n14.outputs[0], n15.inputs[0])
_L.new(n3.outputs[0], n14.inputs[1])
n0.is_active_output = True
mat_artifacts.use_nodes = True; mat_artifacts.node_tree.nodes.clear()
_N = mat_artifacts.node_tree.nodes; _L = mat_artifacts.node_tree.links
n0 = _N.new('ShaderNodeOutputMaterial'); n0.name = 'Material Output'; n0.location = (1186, 338)
n1 = _N.new('NodeReroute'); n1.name = 'Reroute'; n1.location = (664, 230)
n1.width = 16
n2 = _N.new('ShaderNodeCombineColor'); n2.name = 'Combine HSV'; n2.location = (-320, 333)
n3 = _N.new('ShaderNodeSeparateColor'); n3.name = 'Separate HSV'; n3.location = (-958, 333)
n4 = _N.new('ShaderNodeRGB'); n4.name = 'RGB'; n4.location = (-1279, 287)
n4.outputs[0].default_value = (0.2977, 0.5, 0.4376, 1.0)
n5 = _N.new('ShaderNodeMath'); n5.name = 'Math'; n5.location = (-518, 719)
n5.inputs[2].default_value = 0.0
n6 = _N.new('ShaderNodeTexVoronoi'); n6.name = 'Voronoi Texture'; n6.location = (-653, -98)
n6.feature = 'SMOOTH_F1'
n6.inputs[6].default_value = 0.725
n7 = _N.new('ShaderNodeValue'); n7.name = 'Value'; n7.location = (-1109, -440)
n7.outputs[0].default_value = 23.1
n8 = _N.new('ShaderNodeTexCoord'); n8.name = 'Texture Coordinate'; n8.location = (-2037, -221)
n9 = _N.new('ShaderNodeTexImage'); n9.name = 'Image Texture'; n9.location = (-2811, 188)
n9.image = img_cachedelete
n9.interpolation = 'Closest'
n10 = _N.new('NodeReroute'); n10.name = 'Reroute.001'; n10.location = (-2432, 172)
n10.width = 16
n11 = _N.new('NodeReroute'); n11.name = 'Reroute.002'; n11.location = (-1727, -306)
n11.width = 16
n12 = _N.new('ShaderNodeTexNoise'); n12.name = 'Noise Texture.001'; n12.location = (-2038, 23)
n13 = _N.new('ShaderNodeMath'); n13.name = 'Math.002'; n13.location = (-1651, -395)
n13.inputs[1].default_value = 0.17
n13.inputs[2].default_value = 0.0
n14 = _N.new('ShaderNodeMath'); n14.name = 'Math.001'; n14.location = (-738, 448)
n14.inputs[1].default_value = -0.93
n14.inputs[2].default_value = 0.0
n15 = _N.new('ShaderNodeMix'); n15.name = 'Mix'; n15.location = (225, 549)
n15.data_type = 'RGBA'
n16 = _N.new('ShaderNodeTexVoronoi'); n16.name = 'Voronoi Texture.004'; n16.location = (-471, -96)
n16.feature = 'SMOOTH_F1'
n16.inputs[6].default_value = 0.4167
n17 = _N.new('ShaderNodeMix'); n17.name = 'Mix.001'; n17.location = (-1460, -142)
n17.data_type = 'RGBA'
n18 = _N.new('ShaderNodeBump'); n18.name = 'Bump.002'; n18.location = (619, -327)
n18.inputs[0].default_value = 0.1833
n18.inputs[1].default_value = 0.2
n18.inputs[2].default_value = 1.0
n19 = _N.new('ShaderNodeBump'); n19.name = 'Bump'; n19.location = (626, -142)
n19.inputs[0].default_value = 0.75
n19.inputs[1].default_value = 1.0
n19.inputs[2].default_value = 1.0
n20 = _N.new('ShaderNodeBump'); n20.name = 'Bump.001'; n20.location = (625, 45)
n20.inputs[0].default_value = 0.1667
n20.inputs[1].default_value = 1.0
n20.inputs[2].default_value = 1.0
n21 = _N.new('ShaderNodeTexNoise'); n21.name = 'Noise Texture'; n21.location = (411, 65)
n21.inputs[2].default_value = 2.2
n21.inputs[3].default_value = 16.0
n21.inputs[4].default_value = 1.0
n22 = _N.new('ShaderNodeTexVoronoi'); n22.name = 'Voronoi Texture.001'; n22.location = (434, -175)
n22.distance = 'MANHATTAN'
n22.feature = 'SMOOTH_F1'
n22.inputs[2].default_value = -0.19
n23 = _N.new('ShaderNodeMath'); n23.name = 'Math.003'; n23.location = (522, -523)
n23.inputs[1].default_value = 2.0
n23.inputs[2].default_value = 0.0
n24 = _N.new('ShaderNodeTexVoronoi'); n24.name = 'Voronoi Texture.002'; n24.location = (246, -173)
n24.feature = 'SMOOTH_F1'
n24.inputs[2].default_value = 29.5
n25 = _N.new('ShaderNodeTexCoord'); n25.name = 'Texture Coordinate.001'; n25.location = (-125, -103)
n26 = _N.new('ShaderNodeMapping'); n26.name = 'Mapping'; n26.location = (-875, -109)
n26.width = 145
n27 = _N.new('ShaderNodeMath'); n27.name = 'Math.004'; n27.location = (-1198, -178)
n27.operation = 'MULTIPLY'
n27.inputs[1].default_value = 10.0
n27.inputs[2].default_value = 0.0
n28 = _N.new('ShaderNodeMapping'); n28.name = 'Mapping.001'; n28.location = (43, -86)
n28.width = 157
n29 = _N.new('ShaderNodeBsdfPrincipled'); n29.name = 'Principled BSDF'; n29.location = (854, 346)
n29.distribution = 'GGX'
n29.subsurface_method = 'BURLEY'
n29.inputs[2].default_value = 1.0
n29.inputs[3].default_value = 1.45
_L.new(n1.outputs[0], n29.inputs[0])
_L.new(n21.outputs[0], n20.inputs[3])
_L.new(n10.outputs[0], n15.inputs[6])
_L.new(n22.outputs[0], n19.inputs[3])
_L.new(n6.outputs[2], n16.inputs[0])
_L.new(n15.outputs[2], n1.inputs[0])
_L.new(n16.outputs[0], n15.inputs[0])
_L.new(n10.outputs[0], n3.inputs[0])
_L.new(n3.outputs[2], n2.inputs[2])
_L.new(n2.outputs[0], n15.inputs[7])
_L.new(n3.outputs[0], n5.inputs[0])
_L.new(n5.outputs[0], n2.inputs[0])
_L.new(n3.outputs[1], n2.inputs[1])
_L.new(n7.outputs[0], n6.inputs[2])
_L.new(n7.outputs[0], n16.inputs[2])
_L.new(n3.outputs[1], n14.inputs[0])
_L.new(n14.outputs[0], n5.inputs[1])
_L.new(n20.outputs[0], n29.inputs[5])
_L.new(n19.outputs[0], n20.inputs[4])
_L.new(n26.outputs[0], n6.inputs[0])
_L.new(n8.outputs[0], n17.inputs[7])
_L.new(n10.outputs[0], n27.inputs[0])
_L.new(n11.outputs[0], n26.inputs[3])
_L.new(n17.outputs[2], n26.inputs[0])
_L.new(n9.outputs[0], n10.inputs[0])
_L.new(n11.outputs[0], n13.inputs[0])
_L.new(n10.outputs[0], n11.inputs[0])
_L.new(n12.outputs[1], n17.inputs[6])
_L.new(n13.outputs[0], n17.inputs[0])
_L.new(n24.outputs[1], n22.inputs[0])
_L.new(n18.outputs[0], n19.inputs[4])
_L.new(n16.outputs[0], n18.inputs[3])
_L.new(n16.outputs[0], n23.inputs[0])
_L.new(n29.outputs[0], n0.inputs[0])
_L.new(n23.outputs[0], n29.inputs[28])
_L.new(n27.outputs[0], n26.inputs[1])
_L.new(n28.outputs[0], n24.inputs[0])
_L.new(n25.outputs[0], n28.inputs[0])
_L.new(n28.outputs[0], n21.inputs[0])
_L.new(n27.outputs[0], n28.inputs[1])
_L.new(n27.outputs[0], n28.inputs[2])
_L.new(n1.outputs[0], n29.inputs[27])
n0.is_active_output = True

# ---- world
world_world = bpy.data.worlds.new('World'); scene.world = world_world
world_world.use_nodes = True; world_world.node_tree.nodes.clear()
_N = world_world.node_tree.nodes; _L = world_world.node_tree.links
n0 = _N.new('ShaderNodeOutputWorld'); n0.name = 'World Output'; n0.location = (300, 300)
n1 = _N.new('ShaderNodeBackground'); n1.name = 'Background'; n1.location = (10, 300)
n1.inputs[0].default_value = (0.05088, 0.05088, 0.05088, 1.0)
_L.new(n1.outputs[0], n0.inputs[0])
n0.is_active_output = True
world_world.color = (0.05088, 0.05088, 0.05088)
world_world.use_sun_shadow = False
world_world.sun_shadow_jitter_overblur = 0.0

# ---- cameras
cam_camera = bpy.data.cameras.new('Camera')
cam_camera.clip_end = 100.0
cam_camera.ortho_scale = 7.314

# ---- lights
light_light = bpy.data.lights.new('Light', 'SUN')
light_light.transmission_factor = 0.0
light_light.angle = 0.1993
light_light.shadow_soft_size = 0.1
light_light.shadow_cascade_max_distance = 1000.0

# ---- meshes
me_plane_002 = bpy.data.meshes.new('Plane.002')
me_plane_002.from_pydata([(-15.0, 15.0, 0.0), (-15.0, -15.0, 0.0), (15.0, 15.0, 0.0), (15.0, -15.0, 0.0), (6.557e-07, 15.0, 0.0), (-15.0, 6.557e-07, 0.0), (-6.557e-07, -15.0, 0.0), (15.0, -6.557e-07, 0.0), (0.0, 0.0, 0.0), (-7.5, 15.0, 0.0), (-15.0, -7.5, 0.0), (7.5, -15.0, 0.0), (15.0, 7.5, 0.0), (7.5, 15.0, 0.0), (-15.0, 7.5, 0.0), (-7.5, -15.0, 0.0), (15.0, -7.5, 0.0), (7.5, -3.278e-07, 0.0), (-7.5, 3.278e-07, 0.0), (3.278e-07, 7.5, 0.0), (-3.278e-07, -7.5, 0.0), (-7.5, -7.5, 0.0), (-7.5, 7.5, 0.0), (7.5, 7.5, 0.0), (7.5, -7.5, 0.0), (-11.25, 15.0, 0.0), (-15.0, -11.25, 0.0), (11.25, -15.0, 0.0), (15.0, 11.25, 0.0), (3.75, 15.0, 0.0), (-15.0, 3.75, 0.0), (-3.75, -15.0, 0.0), (15.0, -3.75, 0.0), (11.25, -4.918e-07, 0.0), (-3.75, 1.639e-07, 0.0), (4.918e-07, 11.25, 0.0), (-1.639e-07, -3.75, 0.0), (-3.75, 15.0, 0.0), (-15.0, -3.75, 0.0), (3.75, -15.0, 0.0), (15.0, 3.75, 0.0), (11.25, 15.0, 0.0), (-15.0, 11.25, 0.0), (-11.25, -15.0, 0.0), (15.0, -11.25, 0.0), (3.75, -1.639e-07, 0.0), (-11.25, 4.918e-07, 0.0), (1.639e-07, 3.75, 0.0), (-4.918e-07, -11.25, 0.0), (-3.75, -7.5, 0.0), (-11.25, -7.5, 0.0), (-7.5, -3.75, 0.0), (-7.5, -11.25, 0.0), (-3.75, 7.5, 0.0), (-11.25, 7.5, 0.0), (-7.5, 11.25, 0.0), (-7.5, 3.75, 0.0), (11.25, 7.5, 0.0), (3.75, 7.5, 0.0), (7.5, 11.25, 0.0), (7.5, 3.75, 0.0), (11.25, -7.5, 0.0), (3.75, -7.5, 0.0), (7.5, -3.75, 0.0), (7.5, -11.25, 0.0), (3.75, -11.25, 0.0), (3.75, -3.75, 0.0), (11.25, -3.75, 0.0), (3.75, 3.75, 0.0), (3.75, 11.25, 0.0), (11.25, 11.25, 0.0), (-11.25, 3.75, 0.0), (-11.25, 11.25, 0.0), (-3.75, 11.25, 0.0), (-11.25, -11.25, 0.0), (-11.25, -3.75, 0.0), (-3.75, -3.75, 0.0), (-3.75, -11.25, 0.0), (-3.75, 3.75, 0.0), (11.25, 3.75, 0.0), (11.25, -11.25, 0.0)], [], [(80, 27, 3, 44), (79, 33, 7, 40), (78, 34, 8, 47), (77, 31, 6, 48), (76, 49, 20, 36), (75, 50, 21, 51), (74, 43, 15, 52), (73, 53, 19, 35), (72, 54, 22, 55), (71, 46, 18, 56), (70, 57, 12, 28), (69, 58, 23, 59), (68, 45, 17, 60), (67, 61, 16, 32), (66, 62, 24, 63), (65, 39, 11, 64), (62, 65, 64, 24), (20, 48, 65, 62), (48, 6, 39, 65), (45, 66, 63, 17), (8, 36, 66, 45), (36, 20, 62, 66), (33, 67, 32, 7), (17, 63, 67, 33), (63, 24, 61, 67), (58, 68, 60, 23), (19, 47, 68, 58), (47, 8, 45, 68), (29, 69, 59, 13), (4, 35, 69, 29), (35, 19, 58, 69), (41, 70, 28, 2), (13, 59, 70, 41), (59, 23, 57, 70), (54, 71, 56, 22), (14, 30, 71, 54), (30, 5, 46, 71), (25, 72, 55, 9), (0, 42, 72, 25), (42, 14, 54, 72), (37, 73, 35, 4), (9, 55, 73, 37), (55, 22, 53, 73), (50, 74, 52, 21), (10, 26, 74, 50), (26, 1, 43, 74), (46, 75, 51, 18), (5, 38, 75, 46), (38, 10, 50, 75), (34, 76, 36, 8), (18, 51, 76, 34), (51, 21, 49, 76), (49, 77, 48, 20), (21, 52, 77, 49), (52, 15, 31, 77), (53, 78, 47, 19), (22, 56, 78, 53), (56, 18, 34, 78), (57, 79, 40, 12), (23, 60, 79, 57), (60, 17, 33, 79), (61, 80, 44, 16), (24, 64, 80, 61), (64, 11, 27, 80)])
_uv = me_plane_002.uv_layers.new(name='UVMap')
_uv.uv.foreach_set('vector', [0.8749, 0.1251, 0.8749, 0.0001002, 0.9999, 0.0001003, 0.9999, 0.1251, 0.8749, 0.625, 0.8749, 0.5, 0.9999, 0.5, 0.9999, 0.625, 0.375, 0.625, 0.375, 0.5, 0.5, 0.5, 0.5, 0.625, 0.375, 0.1251, 0.375, 9.984e-05, 0.5, 9.996e-05, 0.5, 0.1251, 0.375, 0.375, 0.375, 0.25, 0.5, 0.25, 0.5, 0.375, 0.1251, 0.375, 0.1251, 0.25, 0.2501, 0.25, 0.2501, 0.375, 0.1251, 0.1251, 0.1251, 9.984e-05, 0.2501, 9.978e-05, 0.2501, 0.1251, 0.375, 0.8749, 0.375, 0.7499, 0.5, 0.7499, 0.5, 0.8749, 0.1251, 0.8749, 0.1251, 0.7499, 0.2501, 0.7499, 0.2501, 0.8749, 0.1251, 0.625, 0.1251, 0.5, 0.2501, 0.5, 0.2501, 0.625, 0.8749, 0.8749, 0.8749, 0.7499, 0.9999, 0.7499, 0.9999, 0.8749, 0.625, 0.8749, 0.625, 0.7499, 0.75, 0.7499, 0.75, 0.8749, 0.625, 0.625, 0.625, 0.5, 0.75, 0.5, 0.75, 0.625, 0.8749, 0.375, 0.8749, 0.2501, 0.9999, 0.2501, 0.9999, 0.375, 0.625, 0.375, 0.625, 0.25, 0.75, 0.25, 0.75, 0.375, 0.625, 0.1251, 0.625, 9.996e-05, 0.75, 0.0001002, 0.75, 0.1251, 0.625, 0.25, 0.625, 0.1251, 0.75, 0.1251, 0.75, 0.25, 0.5, 0.25, 0.5, 0.1251, 0.625, 0.1251, 0.625, 0.25, 0.5, 0.1251, 0.5, 9.996e-05, 0.625, 9.996e-05, 0.625, 0.1251, 0.625, 0.5, 0.625, 0.375, 0.75, 0.375, 0.75, 0.5, 0.5, 0.5, 0.5, 0.375, 0.625, 0.375, 0.625, 0.5, 0.5, 0.375, 0.5, 0.25, 0.625, 0.25, 0.625, 0.375, 0.8749, 0.5, 0.8749, 0.375, 0.9999, 0.375, 0.9999, 0.5, 0.75, 0.5, 0.75, 0.375, 0.8749, 0.375, 0.8749, 0.5, 0.75, 0.375, 0.75, 0.25, 0.8749, 0.2501, 0.8749, 0.375, 0.625, 0.7499, 0.625, 0.625, 0.75, 0.625, 0.75, 0.7499, 0.5, 0.7499, 0.5, 0.625, 0.625, 0.625, 0.625, 0.7499, 0.5, 0.625, 0.5, 0.5, 0.625, 0.5, 0.625, 0.625, 0.625, 0.9999, 0.625, 0.8749, 0.75, 0.8749, 0.75, 0.9999, 0.5, 0.9999, 0.5, 0.8749, 0.625, 0.8749, 0.625, 0.9999, 0.5, 0.8749, 0.5, 0.7499, 0.625, 0.7499, 0.625, 0.8749, 0.8749, 0.9999, 0.8749, 0.8749, 0.9999, 0.8749, 0.9999, 0.9999, 0.75, 0.9999, 0.75, 0.8749, 0.8749, 0.8749, 0.8749, 0.9999, 0.75, 0.8749, 0.75, 0.7499, 0.8749, 0.7499, 0.8749, 0.8749, 0.1251, 0.7499, 0.1251, 0.625, 0.2501, 0.625, 0.2501, 0.7499, 0.0001006, 0.7499, 0.0001006, 0.625, 0.1251, 0.625, 0.1251, 0.7499, 0.0001006, 0.625, 0.0001004, 0.5, 0.1251, 0.5, 0.1251, 0.625, 0.1251, 0.9999, 0.1251, 0.8749, 0.2501, 0.8749, 0.2501, 0.9999, 0.0001007, 0.9999, 0.0001007, 0.8749, 0.1251, 0.8749, 0.1251, 0.9999, 0.0001007, 0.8749, 0.0001006, 0.7499, 0.1251, 0.7499, 0.1251, 0.8749, 0.375, 0.9999, 0.375, 0.8749, 0.5, 0.8749, 0.5, 0.9999, 0.2501, 0.9999, 0.2501, 0.8749, 0.375, 0.8749, 0.375, 0.9999, 0.2501, 0.8749, 0.2501, 0.7499, 0.375, 0.7499, 0.375, 0.8749, 0.1251, 0.25, 0.1251, 0.1251, 0.2501, 0.1251, 0.2501, 0.25, 0.0001004, 0.25, 0.0001004, 0.1251, 0.1251, 0.1251, 0.1251, 0.25, 0.0001004, 0.1251, 0.0001004, 9.978e-05, 0.1251, 9.984e-05, 0.1251, 0.1251, 0.1251, 0.5, 0.1251, 0.375, 0.2501, 0.375, 0.2501, 0.5, 0.0001004, 0.5, 0.0001004, 0.375, 0.1251, 0.375, 0.1251, 0.5, 0.0001004, 0.375, 0.0001004, 0.25, 0.1251, 0.25, 0.1251, 0.375, 0.375, 0.5, 0.375, 0.375, 0.5, 0.375, 0.5, 0.5, 0.2501, 0.5, 0.2501, 0.375, 0.375, 0.375, 0.375, 0.5, 0.2501, 0.375, 0.2501, 0.25, 0.375, 0.25, 0.375, 0.375, 0.375, 0.25, 0.375, 0.1251, 0.5, 0.1251, 0.5, 0.25, 0.2501, 0.25, 0.2501, 0.1251, 0.375, 0.1251, 0.375, 0.25, 0.2501, 0.1251, 0.2501, 9.978e-05, 0.375, 9.984e-05, 0.375, 0.1251, 0.375, 0.7499, 0.375, 0.625, 0.5, 0.625, 0.5, 0.7499, 0.2501, 0.7499, 0.2501, 0.625, 0.375, 0.625, 0.375, 0.7499, 0.2501, 0.625, 0.2501, 0.5, 0.375, 0.5, 0.375, 0.625, 0.8749, 0.7499, 0.8749, 0.625, 0.9999, 0.625, 0.9999, 0.7499, 0.75, 0.7499, 0.75, 0.625, 0.8749, 0.625, 0.8749, 0.7499, 0.75, 0.625, 0.75, 0.5, 0.8749, 0.5, 0.8749, 0.625, 0.8749, 0.2501, 0.8749, 0.1251, 0.9999, 0.1251, 0.9999, 0.2501, 0.75, 0.25, 0.75, 0.1251, 0.8749, 0.1251, 0.8749, 0.2501, 0.75, 0.1251, 0.75, 0.0001002, 0.8749, 0.0001002, 0.8749, 0.1251])
me_plane_002.materials.append(mat_material_001)
me_plane_002.use_remesh_fix_poles = True
me_plane_002.use_remesh_preserve_attributes = False
me_plane_002.update()
me_plane_001 = bpy.data.meshes.new('Plane.001')
me_plane_001.from_pydata([(-15.0, 15.0, 0.0), (-15.0, -15.0, 0.0), (15.0, 15.0, 0.0), (15.0, -15.0, 0.0), (6.557e-07, 15.0, 0.0), (-15.0, 6.557e-07, 0.0), (-6.557e-07, -15.0, 0.0), (15.0, -6.557e-07, 0.0), (0.0, 0.0, 0.0), (-7.5, 15.0, 0.0), (-15.0, -7.5, 0.0), (7.5, -15.0, 0.0), (15.0, 7.5, 0.0), (7.5, 15.0, 0.0), (-15.0, 7.5, 0.0), (-7.5, -15.0, 0.0), (15.0, -7.5, 0.0), (7.5, -3.278e-07, 0.0), (-7.5, 3.278e-07, 0.0), (3.278e-07, 7.5, 0.0), (-3.278e-07, -7.5, 0.0), (-7.5, -7.5, 0.0), (-7.5, 7.5, 0.0), (7.5, 7.5, 0.0), (7.5, -7.5, 0.0), (-11.25, 15.0, 0.0), (-15.0, -11.25, 0.0), (11.25, -15.0, 0.0), (15.0, 11.25, 0.0), (3.75, 15.0, 0.0), (-15.0, 3.75, 0.0), (-3.75, -15.0, 0.0), (15.0, -3.75, 0.0), (11.25, -4.918e-07, 0.0), (-3.75, 1.639e-07, 0.0), (4.918e-07, 11.25, 0.0), (-1.639e-07, -3.75, 0.0), (-3.75, 15.0, 0.0), (-15.0, -3.75, 0.0), (3.75, -15.0, 0.0), (15.0, 3.75, 0.0), (11.25, 15.0, 0.0), (-15.0, 11.25, 0.0), (-11.25, -15.0, 0.0), (15.0, -11.25, 0.0), (3.75, -1.639e-07, 0.0), (-11.25, 4.918e-07, 0.0), (1.639e-07, 3.75, 0.0), (-4.918e-07, -11.25, 0.0), (-3.75, -7.5, 0.0), (-11.25, -7.5, 0.0), (-7.5, -3.75, 0.0), (-7.5, -11.25, 0.0), (-3.75, 7.5, 0.0), (-11.25, 7.5, 0.0), (-7.5, 11.25, 0.0), (-7.5, 3.75, 0.0), (11.25, 7.5, 0.0), (3.75, 7.5, 0.0), (7.5, 11.25, 0.0), (7.5, 3.75, 0.0), (11.25, -7.5, 0.0), (3.75, -7.5, 0.0), (7.5, -3.75, 0.0), (7.5, -11.25, 0.0), (3.75, -11.25, 0.0), (3.75, -3.75, 0.0), (11.25, -3.75, 0.0), (3.75, 3.75, 0.0), (3.75, 11.25, 0.0), (11.25, 11.25, 0.0), (-11.25, 3.75, 0.0), (-11.25, 11.25, 0.0), (-3.75, 11.25, 0.0), (-11.25, -11.25, 0.0), (-11.25, -3.75, 0.0), (-3.75, -3.75, 0.0), (-3.75, -11.25, 0.0), (-3.75, 3.75, 0.0), (11.25, 3.75, 0.0), (11.25, -11.25, 0.0)], [], [(80, 27, 3, 44), (79, 33, 7, 40), (78, 34, 8, 47), (77, 31, 6, 48), (76, 49, 20, 36), (75, 50, 21, 51), (74, 43, 15, 52), (73, 53, 19, 35), (72, 54, 22, 55), (71, 46, 18, 56), (70, 57, 12, 28), (69, 58, 23, 59), (68, 45, 17, 60), (67, 61, 16, 32), (66, 62, 24, 63), (65, 39, 11, 64), (62, 65, 64, 24), (20, 48, 65, 62), (48, 6, 39, 65), (45, 66, 63, 17), (8, 36, 66, 45), (36, 20, 62, 66), (33, 67, 32, 7), (17, 63, 67, 33), (63, 24, 61, 67), (58, 68, 60, 23), (19, 47, 68, 58), (47, 8, 45, 68), (29, 69, 59, 13), (4, 35, 69, 29), (35, 19, 58, 69), (41, 70, 28, 2), (13, 59, 70, 41), (59, 23, 57, 70), (54, 71, 56, 22), (14, 30, 71, 54), (30, 5, 46, 71), (25, 72, 55, 9), (0, 42, 72, 25), (42, 14, 54, 72), (37, 73, 35, 4), (9, 55, 73, 37), (55, 22, 53, 73), (50, 74, 52, 21), (10, 26, 74, 50), (26, 1, 43, 74), (46, 75, 51, 18), (5, 38, 75, 46), (38, 10, 50, 75), (34, 76, 36, 8), (18, 51, 76, 34), (51, 21, 49, 76), (49, 77, 48, 20), (21, 52, 77, 49), (52, 15, 31, 77), (53, 78, 47, 19), (22, 56, 78, 53), (56, 18, 34, 78), (57, 79, 40, 12), (23, 60, 79, 57), (60, 17, 33, 79), (61, 80, 44, 16), (24, 64, 80, 61), (64, 11, 27, 80)])
me_plane_001.polygons.foreach_set('material_index', [12, 7, 5, 12, 10, 9, 12, 1, 0, 4, 3, 2, 6, 11, 8, 12, 12, 12, 12, 8, 8, 8, 11, 11, 11, 6, 6, 6, 2, 2, 2, 3, 3, 3, 4, 4, 4, 0, 0, 0, 1, 1, 1, 12, 12, 12, 9, 9, 9, 10, 10, 10, 12, 12, 12, 5, 5, 5, 7, 7, 7, 12, 12, 12])
_uv = me_plane_001.uv_layers.new(name='UVMap')
_uv.uv.foreach_set('vector', [0.8749, 0.1251, 0.8749, 0.0001002, 0.9999, 0.0001003, 0.9999, 0.1251, 0.8749, 0.625, 0.8749, 0.5, 0.9999, 0.5, 0.9999, 0.625, 0.375, 0.625, 0.375, 0.5, 0.5, 0.5, 0.5, 0.625, 0.375, 0.1251, 0.375, 9.984e-05, 0.5, 9.996e-05, 0.5, 0.1251, 0.375, 0.375, 0.375, 0.25, 0.5, 0.25, 0.5, 0.375, 0.1251, 0.375, 0.1251, 0.25, 0.2501, 0.25, 0.2501, 0.375, 0.1251, 0.1251, 0.1251, 9.984e-05, 0.2501, 9.978e-05, 0.2501, 0.1251, 0.375, 0.8749, 0.375, 0.7499, 0.5, 0.7499, 0.5, 0.8749, 0.1251, 0.8749, 0.1251, 0.7499, 0.2501, 0.7499, 0.2501, 0.8749, 0.1251, 0.625, 0.1251, 0.5, 0.2501, 0.5, 0.2501, 0.625, 0.8749, 0.8749, 0.8749, 0.7499, 0.9999, 0.7499, 0.9999, 0.8749, 0.625, 0.8749, 0.625, 0.7499, 0.75, 0.7499, 0.75, 0.8749, 0.625, 0.625, 0.625, 0.5, 0.75, 0.5, 0.75, 0.625, 0.8749, 0.375, 0.8749, 0.2501, 0.9999, 0.2501, 0.9999, 0.375, 0.625, 0.375, 0.625, 0.25, 0.75, 0.25, 0.75, 0.375, 0.625, 0.1251, 0.625, 9.996e-05, 0.75, 0.0001002, 0.75, 0.1251, 0.625, 0.25, 0.625, 0.1251, 0.75, 0.1251, 0.75, 0.25, 0.5, 0.25, 0.5, 0.1251, 0.625, 0.1251, 0.625, 0.25, 0.5, 0.1251, 0.5, 9.996e-05, 0.625, 9.996e-05, 0.625, 0.1251, 0.625, 0.5, 0.625, 0.375, 0.75, 0.375, 0.75, 0.5, 0.5, 0.5, 0.5, 0.375, 0.625, 0.375, 0.625, 0.5, 0.5, 0.375, 0.5, 0.25, 0.625, 0.25, 0.625, 0.375, 0.8749, 0.5, 0.8749, 0.375, 0.9999, 0.375, 0.9999, 0.5, 0.75, 0.5, 0.75, 0.375, 0.8749, 0.375, 0.8749, 0.5, 0.75, 0.375, 0.75, 0.25, 0.8749, 0.2501, 0.8749, 0.375, 0.625, 0.7499, 0.625, 0.625, 0.75, 0.625, 0.75, 0.7499, 0.5, 0.7499, 0.5, 0.625, 0.625, 0.625, 0.625, 0.7499, 0.5, 0.625, 0.5, 0.5, 0.625, 0.5, 0.625, 0.625, 0.625, 0.9999, 0.625, 0.8749, 0.75, 0.8749, 0.75, 0.9999, 0.5, 0.9999, 0.5, 0.8749, 0.625, 0.8749, 0.625, 0.9999, 0.5, 0.8749, 0.5, 0.7499, 0.625, 0.7499, 0.625, 0.8749, 0.8749, 0.9999, 0.8749, 0.8749, 0.9999, 0.8749, 0.9999, 0.9999, 0.75, 0.9999, 0.75, 0.8749, 0.8749, 0.8749, 0.8749, 0.9999, 0.75, 0.8749, 0.75, 0.7499, 0.8749, 0.7499, 0.8749, 0.8749, 0.1251, 0.7499, 0.1251, 0.625, 0.2501, 0.625, 0.2501, 0.7499, 0.0001006, 0.7499, 0.0001006, 0.625, 0.1251, 0.625, 0.1251, 0.7499, 0.0001006, 0.625, 0.0001004, 0.5, 0.1251, 0.5, 0.1251, 0.625, 0.1251, 0.9999, 0.1251, 0.8749, 0.2501, 0.8749, 0.2501, 0.9999, 0.0001007, 0.9999, 0.0001007, 0.8749, 0.1251, 0.8749, 0.1251, 0.9999, 0.0001007, 0.8749, 0.0001006, 0.7499, 0.1251, 0.7499, 0.1251, 0.8749, 0.375, 0.9999, 0.375, 0.8749, 0.5, 0.8749, 0.5, 0.9999, 0.2501, 0.9999, 0.2501, 0.8749, 0.375, 0.8749, 0.375, 0.9999, 0.2501, 0.8749, 0.2501, 0.7499, 0.375, 0.7499, 0.375, 0.8749, 0.1251, 0.25, 0.1251, 0.1251, 0.2501, 0.1251, 0.2501, 0.25, 0.0001004, 0.25, 0.0001004, 0.1251, 0.1251, 0.1251, 0.1251, 0.25, 0.0001004, 0.1251, 0.0001004, 9.978e-05, 0.1251, 9.984e-05, 0.1251, 0.1251, 0.1251, 0.5, 0.1251, 0.375, 0.2501, 0.375, 0.2501, 0.5, 0.0001004, 0.5, 0.0001004, 0.375, 0.1251, 0.375, 0.1251, 0.5, 0.0001004, 0.375, 0.0001004, 0.25, 0.1251, 0.25, 0.1251, 0.375, 0.375, 0.5, 0.375, 0.375, 0.5, 0.375, 0.5, 0.5, 0.2501, 0.5, 0.2501, 0.375, 0.375, 0.375, 0.375, 0.5, 0.2501, 0.375, 0.2501, 0.25, 0.375, 0.25, 0.375, 0.375, 0.375, 0.25, 0.375, 0.1251, 0.5, 0.1251, 0.5, 0.25, 0.2501, 0.25, 0.2501, 0.1251, 0.375, 0.1251, 0.375, 0.25, 0.2501, 0.1251, 0.2501, 9.978e-05, 0.375, 9.984e-05, 0.375, 0.1251, 0.375, 0.7499, 0.375, 0.625, 0.5, 0.625, 0.5, 0.7499, 0.2501, 0.7499, 0.2501, 0.625, 0.375, 0.625, 0.375, 0.7499, 0.2501, 0.625, 0.2501, 0.5, 0.375, 0.5, 0.375, 0.625, 0.8749, 0.7499, 0.8749, 0.625, 0.9999, 0.625, 0.9999, 0.7499, 0.75, 0.7499, 0.75, 0.625, 0.8749, 0.625, 0.8749, 0.7499, 0.75, 0.625, 0.75, 0.5, 0.8749, 0.5, 0.8749, 0.625, 0.8749, 0.2501, 0.8749, 0.1251, 0.9999, 0.1251, 0.9999, 0.2501, 0.75, 0.25, 0.75, 0.1251, 0.8749, 0.1251, 0.8749, 0.2501, 0.75, 0.1251, 0.75, 0.0001002, 0.8749, 0.0001002, 0.8749, 0.1251])
me_plane_001.materials.append(mat_material_003)
me_plane_001.materials.append(mat_chain_mail)
me_plane_001.materials.append(mat_lattice)
me_plane_001.materials.append(mat_rusty_iron)
me_plane_001.materials.append(mat_steel)
me_plane_001.materials.append(mat_brass)
me_plane_001.materials.append(mat_leather)
me_plane_001.materials.append(mat_dark_leather)
me_plane_001.materials.append(mat_glass)
me_plane_001.materials.append(mat_wood)
me_plane_001.materials.append(mat_dark_wood)
me_plane_001.materials.append(None)
me_plane_001.materials.append(None)
me_plane_001.materials.append(None)
me_plane_001.materials.append(None)
me_plane_001.materials.append(None)
me_plane_001.use_remesh_fix_poles = True
me_plane_001.use_remesh_preserve_attributes = False
me_plane_001.update()
me_plane_004 = bpy.data.meshes.new('Plane.004')
me_plane_004.from_pydata([(-15.0, 15.0, 0.0), (-15.0, -15.0, 0.0), (15.0, 15.0, 0.0), (15.0, -15.0, 0.0), (6.557e-07, 15.0, 0.0), (-15.0, 6.557e-07, 0.0), (-6.557e-07, -15.0, 0.0), (15.0, -6.557e-07, 0.0), (0.0, 0.0, 0.0), (-7.5, 15.0, 0.0), (-15.0, -7.5, 0.0), (7.5, -15.0, 0.0), (15.0, 7.5, 0.0), (7.5, 15.0, 0.0), (-15.0, 7.5, 0.0), (-7.5, -15.0, 0.0), (15.0, -7.5, 0.0), (7.5, -3.278e-07, 0.0), (-7.5, 3.278e-07, 0.0), (3.278e-07, 7.5, 0.0), (-3.278e-07, -7.5, 0.0), (-7.5, -7.5, 0.0), (-7.5, 7.5, 0.0), (7.5, 7.5, 0.0), (7.5, -7.5, 0.0), (-11.25, 15.0, 0.0), (-15.0, -11.25, 0.0), (11.25, -15.0, 0.0), (15.0, 11.25, 0.0), (3.75, 15.0, 0.0), (-15.0, 3.75, 0.0), (-3.75, -15.0, 0.0), (15.0, -3.75, 0.0), (11.25, -4.918e-07, 0.0), (-3.75, 1.639e-07, 0.0), (4.918e-07, 11.25, 0.0), (-1.639e-07, -3.75, 0.0), (-3.75, 15.0, 0.0), (-15.0, -3.75, 0.0), (3.75, -15.0, 0.0), (15.0, 3.75, 0.0), (11.25, 15.0, 0.0), (-15.0, 11.25, 0.0), (-11.25, -15.0, 0.0), (15.0, -11.25, 0.0), (3.75, -1.639e-07, 0.0), (-11.25, 4.918e-07, 0.0), (1.639e-07, 3.75, 0.0), (-4.918e-07, -11.25, 0.0), (-3.75, -7.5, 0.0), (-11.25, -7.5, 0.0), (-7.5, -3.75, 0.0), (-7.5, -11.25, 0.0), (-3.75, 7.5, 0.0), (-11.25, 7.5, 0.0), (-7.5, 11.25, 0.0), (-7.5, 3.75, 0.0), (11.25, 7.5, 0.0), (3.75, 7.5, 0.0), (7.5, 11.25, 0.0), (7.5, 3.75, 0.0), (11.25, -7.5, 0.0), (3.75, -7.5, 0.0), (7.5, -3.75, 0.0), (7.5, -11.25, 0.0), (3.75, -11.25, 0.0), (3.75, -3.75, 0.0), (11.25, -3.75, 0.0), (3.75, 3.75, 0.0), (3.75, 11.25, 0.0), (11.25, 11.25, 0.0), (-11.25, 3.75, 0.0), (-11.25, 11.25, 0.0), (-3.75, 11.25, 0.0), (-11.25, -11.25, 0.0), (-11.25, -3.75, 0.0), (-3.75, -3.75, 0.0), (-3.75, -11.25, 0.0), (-3.75, 3.75, 0.0), (11.25, 3.75, 0.0), (11.25, -11.25, 0.0)], [], [(80, 27, 3, 44), (79, 33, 7, 40), (78, 34, 8, 47), (77, 31, 6, 48), (76, 49, 20, 36), (75, 50, 21, 51), (74, 43, 15, 52), (73, 53, 19, 35), (72, 54, 22, 55), (71, 46, 18, 56), (70, 57, 12, 28), (69, 58, 23, 59), (68, 45, 17, 60), (67, 61, 16, 32), (66, 62, 24, 63), (65, 39, 11, 64), (62, 65, 64, 24), (20, 48, 65, 62), (48, 6, 39, 65), (45, 66, 63, 17), (8, 36, 66, 45), (36, 20, 62, 66), (33, 67, 32, 7), (17, 63, 67, 33), (63, 24, 61, 67), (58, 68, 60, 23), (19, 47, 68, 58), (47, 8, 45, 68), (29, 69, 59, 13), (4, 35, 69, 29), (35, 19, 58, 69), (41, 70, 28, 2), (13, 59, 70, 41), (59, 23, 57, 70), (54, 71, 56, 22), (14, 30, 71, 54), (30, 5, 46, 71), (25, 72, 55, 9), (0, 42, 72, 25), (42, 14, 54, 72), (37, 73, 35, 4), (9, 55, 73, 37), (55, 22, 53, 73), (50, 74, 52, 21), (10, 26, 74, 50), (26, 1, 43, 74), (46, 75, 51, 18), (5, 38, 75, 46), (38, 10, 50, 75), (34, 76, 36, 8), (18, 51, 76, 34), (51, 21, 49, 76), (49, 77, 48, 20), (21, 52, 77, 49), (52, 15, 31, 77), (53, 78, 47, 19), (22, 56, 78, 53), (56, 18, 34, 78), (57, 79, 40, 12), (23, 60, 79, 57), (60, 17, 33, 79), (61, 80, 44, 16), (24, 64, 80, 61), (64, 11, 27, 80)])
_uv = me_plane_004.uv_layers.new(name='UVMap')
_uv.uv.foreach_set('vector', [0.8749, 0.1251, 0.8749, 0.0001002, 0.9999, 0.0001003, 0.9999, 0.1251, 0.8749, 0.625, 0.8749, 0.5, 0.9999, 0.5, 0.9999, 0.625, 0.375, 0.625, 0.375, 0.5, 0.5, 0.5, 0.5, 0.625, 0.375, 0.1251, 0.375, 9.984e-05, 0.5, 9.996e-05, 0.5, 0.1251, 0.375, 0.375, 0.375, 0.25, 0.5, 0.25, 0.5, 0.375, 0.1251, 0.375, 0.1251, 0.25, 0.2501, 0.25, 0.2501, 0.375, 0.1251, 0.1251, 0.1251, 9.984e-05, 0.2501, 9.978e-05, 0.2501, 0.1251, 0.375, 0.8749, 0.375, 0.7499, 0.5, 0.7499, 0.5, 0.8749, 0.1251, 0.8749, 0.1251, 0.7499, 0.2501, 0.7499, 0.2501, 0.8749, 0.1251, 0.625, 0.1251, 0.5, 0.2501, 0.5, 0.2501, 0.625, 0.8749, 0.8749, 0.8749, 0.7499, 0.9999, 0.7499, 0.9999, 0.8749, 0.625, 0.8749, 0.625, 0.7499, 0.75, 0.7499, 0.75, 0.8749, 0.625, 0.625, 0.625, 0.5, 0.75, 0.5, 0.75, 0.625, 0.8749, 0.375, 0.8749, 0.2501, 0.9999, 0.2501, 0.9999, 0.375, 0.625, 0.375, 0.625, 0.25, 0.75, 0.25, 0.75, 0.375, 0.625, 0.1251, 0.625, 9.996e-05, 0.75, 0.0001002, 0.75, 0.1251, 0.625, 0.25, 0.625, 0.1251, 0.75, 0.1251, 0.75, 0.25, 0.5, 0.25, 0.5, 0.1251, 0.625, 0.1251, 0.625, 0.25, 0.5, 0.1251, 0.5, 9.996e-05, 0.625, 9.996e-05, 0.625, 0.1251, 0.625, 0.5, 0.625, 0.375, 0.75, 0.375, 0.75, 0.5, 0.5, 0.5, 0.5, 0.375, 0.625, 0.375, 0.625, 0.5, 0.5, 0.375, 0.5, 0.25, 0.625, 0.25, 0.625, 0.375, 0.8749, 0.5, 0.8749, 0.375, 0.9999, 0.375, 0.9999, 0.5, 0.75, 0.5, 0.75, 0.375, 0.8749, 0.375, 0.8749, 0.5, 0.75, 0.375, 0.75, 0.25, 0.8749, 0.2501, 0.8749, 0.375, 0.625, 0.7499, 0.625, 0.625, 0.75, 0.625, 0.75, 0.7499, 0.5, 0.7499, 0.5, 0.625, 0.625, 0.625, 0.625, 0.7499, 0.5, 0.625, 0.5, 0.5, 0.625, 0.5, 0.625, 0.625, 0.625, 0.9999, 0.625, 0.8749, 0.75, 0.8749, 0.75, 0.9999, 0.5, 0.9999, 0.5, 0.8749, 0.625, 0.8749, 0.625, 0.9999, 0.5, 0.8749, 0.5, 0.7499, 0.625, 0.7499, 0.625, 0.8749, 0.8749, 0.9999, 0.8749, 0.8749, 0.9999, 0.8749, 0.9999, 0.9999, 0.75, 0.9999, 0.75, 0.8749, 0.8749, 0.8749, 0.8749, 0.9999, 0.75, 0.8749, 0.75, 0.7499, 0.8749, 0.7499, 0.8749, 0.8749, 0.1251, 0.7499, 0.1251, 0.625, 0.2501, 0.625, 0.2501, 0.7499, 0.0001006, 0.7499, 0.0001006, 0.625, 0.1251, 0.625, 0.1251, 0.7499, 0.0001006, 0.625, 0.0001004, 0.5, 0.1251, 0.5, 0.1251, 0.625, 0.1251, 0.9999, 0.1251, 0.8749, 0.2501, 0.8749, 0.2501, 0.9999, 0.0001007, 0.9999, 0.0001007, 0.8749, 0.1251, 0.8749, 0.1251, 0.9999, 0.0001007, 0.8749, 0.0001006, 0.7499, 0.1251, 0.7499, 0.1251, 0.8749, 0.375, 0.9999, 0.375, 0.8749, 0.5, 0.8749, 0.5, 0.9999, 0.2501, 0.9999, 0.2501, 0.8749, 0.375, 0.8749, 0.375, 0.9999, 0.2501, 0.8749, 0.2501, 0.7499, 0.375, 0.7499, 0.375, 0.8749, 0.1251, 0.25, 0.1251, 0.1251, 0.2501, 0.1251, 0.2501, 0.25, 0.0001004, 0.25, 0.0001004, 0.1251, 0.1251, 0.1251, 0.1251, 0.25, 0.0001004, 0.1251, 0.0001004, 9.978e-05, 0.1251, 9.984e-05, 0.1251, 0.1251, 0.1251, 0.5, 0.1251, 0.375, 0.2501, 0.375, 0.2501, 0.5, 0.0001004, 0.5, 0.0001004, 0.375, 0.1251, 0.375, 0.1251, 0.5, 0.0001004, 0.375, 0.0001004, 0.25, 0.1251, 0.25, 0.1251, 0.375, 0.375, 0.5, 0.375, 0.375, 0.5, 0.375, 0.5, 0.5, 0.2501, 0.5, 0.2501, 0.375, 0.375, 0.375, 0.375, 0.5, 0.2501, 0.375, 0.2501, 0.25, 0.375, 0.25, 0.375, 0.375, 0.375, 0.25, 0.375, 0.1251, 0.5, 0.1251, 0.5, 0.25, 0.2501, 0.25, 0.2501, 0.1251, 0.375, 0.1251, 0.375, 0.25, 0.2501, 0.1251, 0.2501, 9.978e-05, 0.375, 9.984e-05, 0.375, 0.1251, 0.375, 0.7499, 0.375, 0.625, 0.5, 0.625, 0.5, 0.7499, 0.2501, 0.7499, 0.2501, 0.625, 0.375, 0.625, 0.375, 0.7499, 0.2501, 0.625, 0.2501, 0.5, 0.375, 0.5, 0.375, 0.625, 0.8749, 0.7499, 0.8749, 0.625, 0.9999, 0.625, 0.9999, 0.7499, 0.75, 0.7499, 0.75, 0.625, 0.8749, 0.625, 0.8749, 0.7499, 0.75, 0.625, 0.75, 0.5, 0.8749, 0.5, 0.8749, 0.625, 0.8749, 0.2501, 0.8749, 0.1251, 0.9999, 0.1251, 0.9999, 0.2501, 0.75, 0.25, 0.75, 0.1251, 0.8749, 0.1251, 0.8749, 0.2501, 0.75, 0.1251, 0.75, 0.0001002, 0.8749, 0.0001002, 0.8749, 0.1251])
me_plane_004.materials.append(mat_material_001)
me_plane_004.use_remesh_fix_poles = True
me_plane_004.use_remesh_preserve_attributes = False
me_plane_004.update()
me_plane_003 = bpy.data.meshes.new('Plane.003')
me_plane_003.from_pydata([(-15.0, 15.0, 0.0), (-15.0, -15.0, 0.0), (15.0, 15.0, 0.0), (15.0, -15.0, 0.0), (6.557e-07, 15.0, 0.0), (-15.0, 6.557e-07, 0.0), (-6.557e-07, -15.0, 0.0), (15.0, -6.557e-07, 0.0), (0.0, 0.0, 0.0), (-7.5, 15.0, 0.0), (-15.0, -7.5, 0.0), (7.5, -15.0, 0.0), (15.0, 7.5, 0.0), (7.5, 15.0, 0.0), (-15.0, 7.5, 0.0), (-7.5, -15.0, 0.0), (15.0, -7.5, 0.0), (7.5, -3.278e-07, 0.0), (-7.5, 3.278e-07, 0.0), (3.278e-07, 7.5, 0.0), (-3.278e-07, -7.5, 0.0), (-7.5, -7.5, 0.0), (-7.5, 7.5, 0.0), (7.5, 7.5, 0.0), (7.5, -7.5, 0.0), (-11.25, 15.0, 0.0), (-15.0, -11.25, 0.0), (11.25, -15.0, 0.0), (15.0, 11.25, 0.0), (3.75, 15.0, 0.0), (-15.0, 3.75, 0.0), (-3.75, -15.0, 0.0), (15.0, -3.75, 0.0), (11.25, -4.918e-07, 0.0), (-3.75, 1.639e-07, 0.0), (4.918e-07, 11.25, 0.0), (-1.639e-07, -3.75, 0.0), (-3.75, 15.0, 0.0), (-15.0, -3.75, 0.0), (3.75, -15.0, 0.0), (15.0, 3.75, 0.0), (11.25, 15.0, 0.0), (-15.0, 11.25, 0.0), (-11.25, -15.0, 0.0), (15.0, -11.25, 0.0), (3.75, -1.639e-07, 0.0), (-11.25, 4.918e-07, 0.0), (1.639e-07, 3.75, 0.0), (-4.918e-07, -11.25, 0.0), (-3.75, -7.5, 0.0), (-11.25, -7.5, 0.0), (-7.5, -3.75, 0.0), (-7.5, -11.25, 0.0), (-3.75, 7.5, 0.0), (-11.25, 7.5, 0.0), (-7.5, 11.25, 0.0), (-7.5, 3.75, 0.0), (11.25, 7.5, 0.0), (3.75, 7.5, 0.0), (7.5, 11.25, 0.0), (7.5, 3.75, 0.0), (11.25, -7.5, 0.0), (3.75, -7.5, 0.0), (7.5, -3.75, 0.0), (7.5, -11.25, 0.0), (3.75, -11.25, 0.0), (3.75, -3.75, 0.0), (11.25, -3.75, 0.0), (3.75, 3.75, 0.0), (3.75, 11.25, 0.0), (11.25, 11.25, 0.0), (-11.25, 3.75, 0.0), (-11.25, 11.25, 0.0), (-3.75, 11.25, 0.0), (-11.25, -11.25, 0.0), (-11.25, -3.75, 0.0), (-3.75, -3.75, 0.0), (-3.75, -11.25, 0.0), (-3.75, 3.75, 0.0), (11.25, 3.75, 0.0), (11.25, -11.25, 0.0)], [], [(80, 27, 3, 44), (79, 33, 7, 40), (78, 34, 8, 47), (77, 31, 6, 48), (76, 49, 20, 36), (75, 50, 21, 51), (74, 43, 15, 52), (73, 53, 19, 35), (72, 54, 22, 55), (71, 46, 18, 56), (70, 57, 12, 28), (69, 58, 23, 59), (68, 45, 17, 60), (67, 61, 16, 32), (66, 62, 24, 63), (65, 39, 11, 64), (62, 65, 64, 24), (20, 48, 65, 62), (48, 6, 39, 65), (45, 66, 63, 17), (8, 36, 66, 45), (36, 20, 62, 66), (33, 67, 32, 7), (17, 63, 67, 33), (63, 24, 61, 67), (58, 68, 60, 23), (19, 47, 68, 58), (47, 8, 45, 68), (29, 69, 59, 13), (4, 35, 69, 29), (35, 19, 58, 69), (41, 70, 28, 2), (13, 59, 70, 41), (59, 23, 57, 70), (54, 71, 56, 22), (14, 30, 71, 54), (30, 5, 46, 71), (25, 72, 55, 9), (0, 42, 72, 25), (42, 14, 54, 72), (37, 73, 35, 4), (9, 55, 73, 37), (55, 22, 53, 73), (50, 74, 52, 21), (10, 26, 74, 50), (26, 1, 43, 74), (46, 75, 51, 18), (5, 38, 75, 46), (38, 10, 50, 75), (34, 76, 36, 8), (18, 51, 76, 34), (51, 21, 49, 76), (49, 77, 48, 20), (21, 52, 77, 49), (52, 15, 31, 77), (53, 78, 47, 19), (22, 56, 78, 53), (56, 18, 34, 78), (57, 79, 40, 12), (23, 60, 79, 57), (60, 17, 33, 79), (61, 80, 44, 16), (24, 64, 80, 61), (64, 11, 27, 80)])
_uv = me_plane_003.uv_layers.new(name='UVMap')
_uv.uv.foreach_set('vector', [0.8749, 0.1251, 0.8749, 0.0001002, 0.9999, 0.0001003, 0.9999, 0.1251, 0.8749, 0.625, 0.8749, 0.5, 0.9999, 0.5, 0.9999, 0.625, 0.375, 0.625, 0.375, 0.5, 0.5, 0.5, 0.5, 0.625, 0.375, 0.1251, 0.375, 9.984e-05, 0.5, 9.996e-05, 0.5, 0.1251, 0.375, 0.375, 0.375, 0.25, 0.5, 0.25, 0.5, 0.375, 0.1251, 0.375, 0.1251, 0.25, 0.2501, 0.25, 0.2501, 0.375, 0.1251, 0.1251, 0.1251, 9.984e-05, 0.2501, 9.978e-05, 0.2501, 0.1251, 0.375, 0.8749, 0.375, 0.7499, 0.5, 0.7499, 0.5, 0.8749, 0.1251, 0.8749, 0.1251, 0.7499, 0.2501, 0.7499, 0.2501, 0.8749, 0.1251, 0.625, 0.1251, 0.5, 0.2501, 0.5, 0.2501, 0.625, 0.8749, 0.8749, 0.8749, 0.7499, 0.9999, 0.7499, 0.9999, 0.8749, 0.625, 0.8749, 0.625, 0.7499, 0.75, 0.7499, 0.75, 0.8749, 0.625, 0.625, 0.625, 0.5, 0.75, 0.5, 0.75, 0.625, 0.8749, 0.375, 0.8749, 0.2501, 0.9999, 0.2501, 0.9999, 0.375, 0.625, 0.375, 0.625, 0.25, 0.75, 0.25, 0.75, 0.375, 0.625, 0.1251, 0.625, 9.996e-05, 0.75, 0.0001002, 0.75, 0.1251, 0.625, 0.25, 0.625, 0.1251, 0.75, 0.1251, 0.75, 0.25, 0.5, 0.25, 0.5, 0.1251, 0.625, 0.1251, 0.625, 0.25, 0.5, 0.1251, 0.5, 9.996e-05, 0.625, 9.996e-05, 0.625, 0.1251, 0.625, 0.5, 0.625, 0.375, 0.75, 0.375, 0.75, 0.5, 0.5, 0.5, 0.5, 0.375, 0.625, 0.375, 0.625, 0.5, 0.5, 0.375, 0.5, 0.25, 0.625, 0.25, 0.625, 0.375, 0.8749, 0.5, 0.8749, 0.375, 0.9999, 0.375, 0.9999, 0.5, 0.75, 0.5, 0.75, 0.375, 0.8749, 0.375, 0.8749, 0.5, 0.75, 0.375, 0.75, 0.25, 0.8749, 0.2501, 0.8749, 0.375, 0.625, 0.7499, 0.625, 0.625, 0.75, 0.625, 0.75, 0.7499, 0.5, 0.7499, 0.5, 0.625, 0.625, 0.625, 0.625, 0.7499, 0.5, 0.625, 0.5, 0.5, 0.625, 0.5, 0.625, 0.625, 0.625, 0.9999, 0.625, 0.8749, 0.75, 0.8749, 0.75, 0.9999, 0.5, 0.9999, 0.5, 0.8749, 0.625, 0.8749, 0.625, 0.9999, 0.5, 0.8749, 0.5, 0.7499, 0.625, 0.7499, 0.625, 0.8749, 0.8749, 0.9999, 0.8749, 0.8749, 0.9999, 0.8749, 0.9999, 0.9999, 0.75, 0.9999, 0.75, 0.8749, 0.8749, 0.8749, 0.8749, 0.9999, 0.75, 0.8749, 0.75, 0.7499, 0.8749, 0.7499, 0.8749, 0.8749, 0.1251, 0.7499, 0.1251, 0.625, 0.2501, 0.625, 0.2501, 0.7499, 0.0001006, 0.7499, 0.0001006, 0.625, 0.1251, 0.625, 0.1251, 0.7499, 0.0001006, 0.625, 0.0001004, 0.5, 0.1251, 0.5, 0.1251, 0.625, 0.1251, 0.9999, 0.1251, 0.8749, 0.2501, 0.8749, 0.2501, 0.9999, 0.0001007, 0.9999, 0.0001007, 0.8749, 0.1251, 0.8749, 0.1251, 0.9999, 0.0001007, 0.8749, 0.0001006, 0.7499, 0.1251, 0.7499, 0.1251, 0.8749, 0.375, 0.9999, 0.375, 0.8749, 0.5, 0.8749, 0.5, 0.9999, 0.2501, 0.9999, 0.2501, 0.8749, 0.375, 0.8749, 0.375, 0.9999, 0.2501, 0.8749, 0.2501, 0.7499, 0.375, 0.7499, 0.375, 0.8749, 0.1251, 0.25, 0.1251, 0.1251, 0.2501, 0.1251, 0.2501, 0.25, 0.0001004, 0.25, 0.0001004, 0.1251, 0.1251, 0.1251, 0.1251, 0.25, 0.0001004, 0.1251, 0.0001004, 9.978e-05, 0.1251, 9.984e-05, 0.1251, 0.1251, 0.1251, 0.5, 0.1251, 0.375, 0.2501, 0.375, 0.2501, 0.5, 0.0001004, 0.5, 0.0001004, 0.375, 0.1251, 0.375, 0.1251, 0.5, 0.0001004, 0.375, 0.0001004, 0.25, 0.1251, 0.25, 0.1251, 0.375, 0.375, 0.5, 0.375, 0.375, 0.5, 0.375, 0.5, 0.5, 0.2501, 0.5, 0.2501, 0.375, 0.375, 0.375, 0.375, 0.5, 0.2501, 0.375, 0.2501, 0.25, 0.375, 0.25, 0.375, 0.375, 0.375, 0.25, 0.375, 0.1251, 0.5, 0.1251, 0.5, 0.25, 0.2501, 0.25, 0.2501, 0.1251, 0.375, 0.1251, 0.375, 0.25, 0.2501, 0.1251, 0.2501, 9.978e-05, 0.375, 9.984e-05, 0.375, 0.1251, 0.375, 0.7499, 0.375, 0.625, 0.5, 0.625, 0.5, 0.7499, 0.2501, 0.7499, 0.2501, 0.625, 0.375, 0.625, 0.375, 0.7499, 0.2501, 0.625, 0.2501, 0.5, 0.375, 0.5, 0.375, 0.625, 0.8749, 0.7499, 0.8749, 0.625, 0.9999, 0.625, 0.9999, 0.7499, 0.75, 0.7499, 0.75, 0.625, 0.8749, 0.625, 0.8749, 0.7499, 0.75, 0.625, 0.75, 0.5, 0.8749, 0.5, 0.8749, 0.625, 0.8749, 0.2501, 0.8749, 0.1251, 0.9999, 0.1251, 0.9999, 0.2501, 0.75, 0.25, 0.75, 0.1251, 0.8749, 0.1251, 0.8749, 0.2501, 0.75, 0.1251, 0.75, 0.0001002, 0.8749, 0.0001002, 0.8749, 0.1251])
me_plane_003.materials.append(mat_cloth)
me_plane_003.use_remesh_fix_poles = True
me_plane_003.use_remesh_preserve_attributes = False
me_plane_003.use_paint_bone_selection = False
me_plane_003.use_paint_mask = True
me_plane_003.update()
me_plane_005 = bpy.data.meshes.new('Plane.005')
me_plane_005.from_pydata([(-15.0, 15.0, 0.0), (-15.0, -15.0, 0.0), (15.0, 15.0, 0.0), (15.0, -15.0, 0.0), (6.557e-07, 15.0, 0.0), (-15.0, 6.557e-07, 0.0), (-6.557e-07, -15.0, 0.0), (15.0, -6.557e-07, 0.0), (0.0, 0.0, 0.0), (-7.5, 15.0, 0.0), (-15.0, -7.5, 0.0), (7.5, -15.0, 0.0), (15.0, 7.5, 0.0), (7.5, 15.0, 0.0), (-15.0, 7.5, 0.0), (-7.5, -15.0, 0.0), (15.0, -7.5, 0.0), (7.5, -3.278e-07, 0.0), (-7.5, 3.278e-07, 0.0), (3.278e-07, 7.5, 0.0), (-3.278e-07, -7.5, 0.0), (-7.5, -7.5, 0.0), (-7.5, 7.5, 0.0), (7.5, 7.5, 0.0), (7.5, -7.5, 0.0), (-11.25, 15.0, 0.0), (-15.0, -11.25, 0.0), (11.25, -15.0, 0.0), (15.0, 11.25, 0.0), (3.75, 15.0, 0.0), (-15.0, 3.75, 0.0), (-3.75, -15.0, 0.0), (15.0, -3.75, 0.0), (11.25, -4.918e-07, 0.0), (-3.75, 1.639e-07, 0.0), (4.918e-07, 11.25, 0.0), (-1.639e-07, -3.75, 0.0), (-3.75, 15.0, 0.0), (-15.0, -3.75, 0.0), (3.75, -15.0, 0.0), (15.0, 3.75, 0.0), (11.25, 15.0, 0.0), (-15.0, 11.25, 0.0), (-11.25, -15.0, 0.0), (15.0, -11.25, 0.0), (3.75, -1.639e-07, 0.0), (-11.25, 4.918e-07, 0.0), (1.639e-07, 3.75, 0.0), (-4.918e-07, -11.25, 0.0), (-3.75, -7.5, 0.0), (-11.25, -7.5, 0.0), (-7.5, -3.75, 0.0), (-7.5, -11.25, 0.0), (-3.75, 7.5, 0.0), (-11.25, 7.5, 0.0), (-7.5, 11.25, 0.0), (-7.5, 3.75, 0.0), (11.25, 7.5, 0.0), (3.75, 7.5, 0.0), (7.5, 11.25, 0.0), (7.5, 3.75, 0.0), (11.25, -7.5, 0.0), (3.75, -7.5, 0.0), (7.5, -3.75, 0.0), (7.5, -11.25, 0.0), (3.75, -11.25, 0.0), (3.75, -3.75, 0.0), (11.25, -3.75, 0.0), (3.75, 3.75, 0.0), (3.75, 11.25, 0.0), (11.25, 11.25, 0.0), (-11.25, 3.75, 0.0), (-11.25, 11.25, 0.0), (-3.75, 11.25, 0.0), (-11.25, -11.25, 0.0), (-11.25, -3.75, 0.0), (-3.75, -3.75, 0.0), (-3.75, -11.25, 0.0), (-3.75, 3.75, 0.0), (11.25, 3.75, 0.0), (11.25, -11.25, 0.0)], [], [(80, 27, 3, 44), (79, 33, 7, 40), (78, 34, 8, 47), (77, 31, 6, 48), (76, 49, 20, 36), (75, 50, 21, 51), (74, 43, 15, 52), (73, 53, 19, 35), (72, 54, 22, 55), (71, 46, 18, 56), (70, 57, 12, 28), (69, 58, 23, 59), (68, 45, 17, 60), (67, 61, 16, 32), (66, 62, 24, 63), (65, 39, 11, 64), (62, 65, 64, 24), (20, 48, 65, 62), (48, 6, 39, 65), (45, 66, 63, 17), (8, 36, 66, 45), (36, 20, 62, 66), (33, 67, 32, 7), (17, 63, 67, 33), (63, 24, 61, 67), (58, 68, 60, 23), (19, 47, 68, 58), (47, 8, 45, 68), (29, 69, 59, 13), (4, 35, 69, 29), (35, 19, 58, 69), (41, 70, 28, 2), (13, 59, 70, 41), (59, 23, 57, 70), (54, 71, 56, 22), (14, 30, 71, 54), (30, 5, 46, 71), (25, 72, 55, 9), (0, 42, 72, 25), (42, 14, 54, 72), (37, 73, 35, 4), (9, 55, 73, 37), (55, 22, 53, 73), (50, 74, 52, 21), (10, 26, 74, 50), (26, 1, 43, 74), (46, 75, 51, 18), (5, 38, 75, 46), (38, 10, 50, 75), (34, 76, 36, 8), (18, 51, 76, 34), (51, 21, 49, 76), (49, 77, 48, 20), (21, 52, 77, 49), (52, 15, 31, 77), (53, 78, 47, 19), (22, 56, 78, 53), (56, 18, 34, 78), (57, 79, 40, 12), (23, 60, 79, 57), (60, 17, 33, 79), (61, 80, 44, 16), (24, 64, 80, 61), (64, 11, 27, 80)])
_uv = me_plane_005.uv_layers.new(name='UVMap')
_uv.uv.foreach_set('vector', [0.8749, 0.1251, 0.8749, 0.0001002, 0.9999, 0.0001003, 0.9999, 0.1251, 0.8749, 0.625, 0.8749, 0.5, 0.9999, 0.5, 0.9999, 0.625, 0.375, 0.625, 0.375, 0.5, 0.5, 0.5, 0.5, 0.625, 0.375, 0.1251, 0.375, 9.984e-05, 0.5, 9.996e-05, 0.5, 0.1251, 0.375, 0.375, 0.375, 0.25, 0.5, 0.25, 0.5, 0.375, 0.1251, 0.375, 0.1251, 0.25, 0.2501, 0.25, 0.2501, 0.375, 0.1251, 0.1251, 0.1251, 9.984e-05, 0.2501, 9.978e-05, 0.2501, 0.1251, 0.375, 0.8749, 0.375, 0.7499, 0.5, 0.7499, 0.5, 0.8749, 0.1251, 0.8749, 0.1251, 0.7499, 0.2501, 0.7499, 0.2501, 0.8749, 0.1251, 0.625, 0.1251, 0.5, 0.2501, 0.5, 0.2501, 0.625, 0.8749, 0.8749, 0.8749, 0.7499, 0.9999, 0.7499, 0.9999, 0.8749, 0.625, 0.8749, 0.625, 0.7499, 0.75, 0.7499, 0.75, 0.8749, 0.625, 0.625, 0.625, 0.5, 0.75, 0.5, 0.75, 0.625, 0.8749, 0.375, 0.8749, 0.2501, 0.9999, 0.2501, 0.9999, 0.375, 0.625, 0.375, 0.625, 0.25, 0.75, 0.25, 0.75, 0.375, 0.625, 0.1251, 0.625, 9.996e-05, 0.75, 0.0001002, 0.75, 0.1251, 0.625, 0.25, 0.625, 0.1251, 0.75, 0.1251, 0.75, 0.25, 0.5, 0.25, 0.5, 0.1251, 0.625, 0.1251, 0.625, 0.25, 0.5, 0.1251, 0.5, 9.996e-05, 0.625, 9.996e-05, 0.625, 0.1251, 0.625, 0.5, 0.625, 0.375, 0.75, 0.375, 0.75, 0.5, 0.5, 0.5, 0.5, 0.375, 0.625, 0.375, 0.625, 0.5, 0.5, 0.375, 0.5, 0.25, 0.625, 0.25, 0.625, 0.375, 0.8749, 0.5, 0.8749, 0.375, 0.9999, 0.375, 0.9999, 0.5, 0.75, 0.5, 0.75, 0.375, 0.8749, 0.375, 0.8749, 0.5, 0.75, 0.375, 0.75, 0.25, 0.8749, 0.2501, 0.8749, 0.375, 0.625, 0.7499, 0.625, 0.625, 0.75, 0.625, 0.75, 0.7499, 0.5, 0.7499, 0.5, 0.625, 0.625, 0.625, 0.625, 0.7499, 0.5, 0.625, 0.5, 0.5, 0.625, 0.5, 0.625, 0.625, 0.625, 0.9999, 0.625, 0.8749, 0.75, 0.8749, 0.75, 0.9999, 0.5, 0.9999, 0.5, 0.8749, 0.625, 0.8749, 0.625, 0.9999, 0.5, 0.8749, 0.5, 0.7499, 0.625, 0.7499, 0.625, 0.8749, 0.8749, 0.9999, 0.8749, 0.8749, 0.9999, 0.8749, 0.9999, 0.9999, 0.75, 0.9999, 0.75, 0.8749, 0.8749, 0.8749, 0.8749, 0.9999, 0.75, 0.8749, 0.75, 0.7499, 0.8749, 0.7499, 0.8749, 0.8749, 0.1251, 0.7499, 0.1251, 0.625, 0.2501, 0.625, 0.2501, 0.7499, 0.0001006, 0.7499, 0.0001006, 0.625, 0.1251, 0.625, 0.1251, 0.7499, 0.0001006, 0.625, 0.0001004, 0.5, 0.1251, 0.5, 0.1251, 0.625, 0.1251, 0.9999, 0.1251, 0.8749, 0.2501, 0.8749, 0.2501, 0.9999, 0.0001007, 0.9999, 0.0001007, 0.8749, 0.1251, 0.8749, 0.1251, 0.9999, 0.0001007, 0.8749, 0.0001006, 0.7499, 0.1251, 0.7499, 0.1251, 0.8749, 0.375, 0.9999, 0.375, 0.8749, 0.5, 0.8749, 0.5, 0.9999, 0.2501, 0.9999, 0.2501, 0.8749, 0.375, 0.8749, 0.375, 0.9999, 0.2501, 0.8749, 0.2501, 0.7499, 0.375, 0.7499, 0.375, 0.8749, 0.1251, 0.25, 0.1251, 0.1251, 0.2501, 0.1251, 0.2501, 0.25, 0.0001004, 0.25, 0.0001004, 0.1251, 0.1251, 0.1251, 0.1251, 0.25, 0.0001004, 0.1251, 0.0001004, 9.978e-05, 0.1251, 9.984e-05, 0.1251, 0.1251, 0.1251, 0.5, 0.1251, 0.375, 0.2501, 0.375, 0.2501, 0.5, 0.0001004, 0.5, 0.0001004, 0.375, 0.1251, 0.375, 0.1251, 0.5, 0.0001004, 0.375, 0.0001004, 0.25, 0.1251, 0.25, 0.1251, 0.375, 0.375, 0.5, 0.375, 0.375, 0.5, 0.375, 0.5, 0.5, 0.2501, 0.5, 0.2501, 0.375, 0.375, 0.375, 0.375, 0.5, 0.2501, 0.375, 0.2501, 0.25, 0.375, 0.25, 0.375, 0.375, 0.375, 0.25, 0.375, 0.1251, 0.5, 0.1251, 0.5, 0.25, 0.2501, 0.25, 0.2501, 0.1251, 0.375, 0.1251, 0.375, 0.25, 0.2501, 0.1251, 0.2501, 9.978e-05, 0.375, 9.984e-05, 0.375, 0.1251, 0.375, 0.7499, 0.375, 0.625, 0.5, 0.625, 0.5, 0.7499, 0.2501, 0.7499, 0.2501, 0.625, 0.375, 0.625, 0.375, 0.7499, 0.2501, 0.625, 0.2501, 0.5, 0.375, 0.5, 0.375, 0.625, 0.8749, 0.7499, 0.8749, 0.625, 0.9999, 0.625, 0.9999, 0.7499, 0.75, 0.7499, 0.75, 0.625, 0.8749, 0.625, 0.8749, 0.7499, 0.75, 0.625, 0.75, 0.5, 0.8749, 0.5, 0.8749, 0.625, 0.8749, 0.2501, 0.8749, 0.1251, 0.9999, 0.1251, 0.9999, 0.2501, 0.75, 0.25, 0.75, 0.1251, 0.8749, 0.1251, 0.8749, 0.2501, 0.75, 0.1251, 0.75, 0.0001002, 0.8749, 0.0001002, 0.8749, 0.1251])
me_plane_005.materials.append(mat_material_001)
me_plane_005.use_remesh_fix_poles = True
me_plane_005.use_remesh_preserve_attributes = False
me_plane_005.update()
me_plane_006 = bpy.data.meshes.new('Plane.006')
me_plane_006.from_pydata([(-15.0, 15.0, 0.0), (-15.0, -15.0, 0.0), (15.0, 15.0, 0.0), (15.0, -15.0, 0.0), (6.557e-07, 15.0, 0.0), (-15.0, 6.557e-07, 0.0), (-6.557e-07, -15.0, 0.0), (15.0, -6.557e-07, 0.0), (0.0, 0.0, 0.0), (-7.5, 15.0, 0.0), (-15.0, -7.5, 0.0), (7.5, -15.0, 0.0), (15.0, 7.5, 0.0), (7.5, 15.0, 0.0), (-15.0, 7.5, 0.0), (-7.5, -15.0, 0.0), (15.0, -7.5, 0.0), (7.5, -3.278e-07, 0.0), (-7.5, 3.278e-07, 0.0), (3.278e-07, 7.5, 0.0), (-3.278e-07, -7.5, 0.0), (-7.5, -7.5, 0.0), (-7.5, 7.5, 0.0), (7.5, 7.5, 0.0), (7.5, -7.5, 0.0), (-11.25, 15.0, 0.0), (-15.0, -11.25, 0.0), (11.25, -15.0, 0.0), (15.0, 11.25, 0.0), (3.75, 15.0, 0.0), (-15.0, 3.75, 0.0), (-3.75, -15.0, 0.0), (15.0, -3.75, 0.0), (11.25, -4.918e-07, 0.0), (-3.75, 1.639e-07, 0.0), (4.918e-07, 11.25, 0.0), (-1.639e-07, -3.75, 0.0), (-3.75, 15.0, 0.0), (-15.0, -3.75, 0.0), (3.75, -15.0, 0.0), (15.0, 3.75, 0.0), (11.25, 15.0, 0.0), (-15.0, 11.25, 0.0), (-11.25, -15.0, 0.0), (15.0, -11.25, 0.0), (3.75, -1.639e-07, 0.0), (-11.25, 4.918e-07, 0.0), (1.639e-07, 3.75, 0.0), (-4.918e-07, -11.25, 0.0), (-3.75, -7.5, 0.0), (-11.25, -7.5, 0.0), (-7.5, -3.75, 0.0), (-7.5, -11.25, 0.0), (-3.75, 7.5, 0.0), (-11.25, 7.5, 0.0), (-7.5, 11.25, 0.0), (-7.5, 3.75, 0.0), (11.25, 7.5, 0.0), (3.75, 7.5, 0.0), (7.5, 11.25, 0.0), (7.5, 3.75, 0.0), (11.25, -7.5, 0.0), (3.75, -7.5, 0.0), (7.5, -3.75, 0.0), (7.5, -11.25, 0.0), (3.75, -11.25, 0.0), (3.75, -3.75, 0.0), (11.25, -3.75, 0.0), (3.75, 3.75, 0.0), (3.75, 11.25, 0.0), (11.25, 11.25, 0.0), (-11.25, 3.75, 0.0), (-11.25, 11.25, 0.0), (-3.75, 11.25, 0.0), (-11.25, -11.25, 0.0), (-11.25, -3.75, 0.0), (-3.75, -3.75, 0.0), (-3.75, -11.25, 0.0), (-3.75, 3.75, 0.0), (11.25, 3.75, 0.0), (11.25, -11.25, 0.0)], [], [(80, 27, 3, 44), (79, 33, 7, 40), (78, 34, 8, 47), (77, 31, 6, 48), (76, 49, 20, 36), (75, 50, 21, 51), (74, 43, 15, 52), (73, 53, 19, 35), (72, 54, 22, 55), (71, 46, 18, 56), (70, 57, 12, 28), (69, 58, 23, 59), (68, 45, 17, 60), (67, 61, 16, 32), (66, 62, 24, 63), (65, 39, 11, 64), (62, 65, 64, 24), (20, 48, 65, 62), (48, 6, 39, 65), (45, 66, 63, 17), (8, 36, 66, 45), (36, 20, 62, 66), (33, 67, 32, 7), (17, 63, 67, 33), (63, 24, 61, 67), (58, 68, 60, 23), (19, 47, 68, 58), (47, 8, 45, 68), (29, 69, 59, 13), (4, 35, 69, 29), (35, 19, 58, 69), (41, 70, 28, 2), (13, 59, 70, 41), (59, 23, 57, 70), (54, 71, 56, 22), (14, 30, 71, 54), (30, 5, 46, 71), (25, 72, 55, 9), (0, 42, 72, 25), (42, 14, 54, 72), (37, 73, 35, 4), (9, 55, 73, 37), (55, 22, 53, 73), (50, 74, 52, 21), (10, 26, 74, 50), (26, 1, 43, 74), (46, 75, 51, 18), (5, 38, 75, 46), (38, 10, 50, 75), (34, 76, 36, 8), (18, 51, 76, 34), (51, 21, 49, 76), (49, 77, 48, 20), (21, 52, 77, 49), (52, 15, 31, 77), (53, 78, 47, 19), (22, 56, 78, 53), (56, 18, 34, 78), (57, 79, 40, 12), (23, 60, 79, 57), (60, 17, 33, 79), (61, 80, 44, 16), (24, 64, 80, 61), (64, 11, 27, 80)])
_uv = me_plane_006.uv_layers.new(name='UVMap')
_uv.uv.foreach_set('vector', [0.8749, 0.1251, 0.8749, 0.0001002, 0.9999, 0.0001003, 0.9999, 0.1251, 0.8749, 0.625, 0.8749, 0.5, 0.9999, 0.5, 0.9999, 0.625, 0.375, 0.625, 0.375, 0.5, 0.5, 0.5, 0.5, 0.625, 0.375, 0.1251, 0.375, 9.984e-05, 0.5, 9.996e-05, 0.5, 0.1251, 0.375, 0.375, 0.375, 0.25, 0.5, 0.25, 0.5, 0.375, 0.1251, 0.375, 0.1251, 0.25, 0.2501, 0.25, 0.2501, 0.375, 0.1251, 0.1251, 0.1251, 9.984e-05, 0.2501, 9.978e-05, 0.2501, 0.1251, 0.375, 0.8749, 0.375, 0.7499, 0.5, 0.7499, 0.5, 0.8749, 0.1251, 0.8749, 0.1251, 0.7499, 0.2501, 0.7499, 0.2501, 0.8749, 0.1251, 0.625, 0.1251, 0.5, 0.2501, 0.5, 0.2501, 0.625, 0.8749, 0.8749, 0.8749, 0.7499, 0.9999, 0.7499, 0.9999, 0.8749, 0.625, 0.8749, 0.625, 0.7499, 0.75, 0.7499, 0.75, 0.8749, 0.625, 0.625, 0.625, 0.5, 0.75, 0.5, 0.75, 0.625, 0.8749, 0.375, 0.8749, 0.2501, 0.9999, 0.2501, 0.9999, 0.375, 0.625, 0.375, 0.625, 0.25, 0.75, 0.25, 0.75, 0.375, 0.625, 0.1251, 0.625, 9.996e-05, 0.75, 0.0001002, 0.75, 0.1251, 0.625, 0.25, 0.625, 0.1251, 0.75, 0.1251, 0.75, 0.25, 0.5, 0.25, 0.5, 0.1251, 0.625, 0.1251, 0.625, 0.25, 0.5, 0.1251, 0.5, 9.996e-05, 0.625, 9.996e-05, 0.625, 0.1251, 0.625, 0.5, 0.625, 0.375, 0.75, 0.375, 0.75, 0.5, 0.5, 0.5, 0.5, 0.375, 0.625, 0.375, 0.625, 0.5, 0.5, 0.375, 0.5, 0.25, 0.625, 0.25, 0.625, 0.375, 0.8749, 0.5, 0.8749, 0.375, 0.9999, 0.375, 0.9999, 0.5, 0.75, 0.5, 0.75, 0.375, 0.8749, 0.375, 0.8749, 0.5, 0.75, 0.375, 0.75, 0.25, 0.8749, 0.2501, 0.8749, 0.375, 0.625, 0.7499, 0.625, 0.625, 0.75, 0.625, 0.75, 0.7499, 0.5, 0.7499, 0.5, 0.625, 0.625, 0.625, 0.625, 0.7499, 0.5, 0.625, 0.5, 0.5, 0.625, 0.5, 0.625, 0.625, 0.625, 0.9999, 0.625, 0.8749, 0.75, 0.8749, 0.75, 0.9999, 0.5, 0.9999, 0.5, 0.8749, 0.625, 0.8749, 0.625, 0.9999, 0.5, 0.8749, 0.5, 0.7499, 0.625, 0.7499, 0.625, 0.8749, 0.8749, 0.9999, 0.8749, 0.8749, 0.9999, 0.8749, 0.9999, 0.9999, 0.75, 0.9999, 0.75, 0.8749, 0.8749, 0.8749, 0.8749, 0.9999, 0.75, 0.8749, 0.75, 0.7499, 0.8749, 0.7499, 0.8749, 0.8749, 0.1251, 0.7499, 0.1251, 0.625, 0.2501, 0.625, 0.2501, 0.7499, 0.0001006, 0.7499, 0.0001006, 0.625, 0.1251, 0.625, 0.1251, 0.7499, 0.0001006, 0.625, 0.0001004, 0.5, 0.1251, 0.5, 0.1251, 0.625, 0.1251, 0.9999, 0.1251, 0.8749, 0.2501, 0.8749, 0.2501, 0.9999, 0.0001007, 0.9999, 0.0001007, 0.8749, 0.1251, 0.8749, 0.1251, 0.9999, 0.0001007, 0.8749, 0.0001006, 0.7499, 0.1251, 0.7499, 0.1251, 0.8749, 0.375, 0.9999, 0.375, 0.8749, 0.5, 0.8749, 0.5, 0.9999, 0.2501, 0.9999, 0.2501, 0.8749, 0.375, 0.8749, 0.375, 0.9999, 0.2501, 0.8749, 0.2501, 0.7499, 0.375, 0.7499, 0.375, 0.8749, 0.1251, 0.25, 0.1251, 0.1251, 0.2501, 0.1251, 0.2501, 0.25, 0.0001004, 0.25, 0.0001004, 0.1251, 0.1251, 0.1251, 0.1251, 0.25, 0.0001004, 0.1251, 0.0001004, 9.978e-05, 0.1251, 9.984e-05, 0.1251, 0.1251, 0.1251, 0.5, 0.1251, 0.375, 0.2501, 0.375, 0.2501, 0.5, 0.0001004, 0.5, 0.0001004, 0.375, 0.1251, 0.375, 0.1251, 0.5, 0.0001004, 0.375, 0.0001004, 0.25, 0.1251, 0.25, 0.1251, 0.375, 0.375, 0.5, 0.375, 0.375, 0.5, 0.375, 0.5, 0.5, 0.2501, 0.5, 0.2501, 0.375, 0.375, 0.375, 0.375, 0.5, 0.2501, 0.375, 0.2501, 0.25, 0.375, 0.25, 0.375, 0.375, 0.375, 0.25, 0.375, 0.1251, 0.5, 0.1251, 0.5, 0.25, 0.2501, 0.25, 0.2501, 0.1251, 0.375, 0.1251, 0.375, 0.25, 0.2501, 0.1251, 0.2501, 9.978e-05, 0.375, 9.984e-05, 0.375, 0.1251, 0.375, 0.7499, 0.375, 0.625, 0.5, 0.625, 0.5, 0.7499, 0.2501, 0.7499, 0.2501, 0.625, 0.375, 0.625, 0.375, 0.7499, 0.2501, 0.625, 0.2501, 0.5, 0.375, 0.5, 0.375, 0.625, 0.8749, 0.7499, 0.8749, 0.625, 0.9999, 0.625, 0.9999, 0.7499, 0.75, 0.7499, 0.75, 0.625, 0.8749, 0.625, 0.8749, 0.7499, 0.75, 0.625, 0.75, 0.5, 0.8749, 0.5, 0.8749, 0.625, 0.8749, 0.2501, 0.8749, 0.1251, 0.9999, 0.1251, 0.9999, 0.2501, 0.75, 0.25, 0.75, 0.1251, 0.8749, 0.1251, 0.8749, 0.2501, 0.75, 0.1251, 0.75, 0.0001002, 0.8749, 0.0001002, 0.8749, 0.1251])
me_plane_006.materials.append(mat_artifacts)
me_plane_006.use_remesh_fix_poles = True
me_plane_006.use_remesh_preserve_attributes = False
me_plane_006.use_paint_bone_selection = False
me_plane_006.use_paint_mask = True
me_plane_006.update()

# ---- objects
ob_light = bpy.data.objects.new('Light', light_light)
ob_camera = bpy.data.objects.new('Camera', cam_camera)
ob_empty = bpy.data.objects.new('Empty', None)
ob_basebake = bpy.data.objects.new('BaseBake', me_plane_002)
ob_basematerials = bpy.data.objects.new('BaseMaterials', me_plane_001)
ob_clothbake = bpy.data.objects.new('ClothBake', me_plane_004)
ob_clothmaterials = bpy.data.objects.new('ClothMaterials', me_plane_003)
ob_artifactsbake = bpy.data.objects.new('ArtifactsBake', me_plane_005)
ob_artifactsmaterials = bpy.data.objects.new('ArtifactsMaterials', me_plane_006)

# ---- transforms, parenting, visibility, modifiers, constraints
ob_light.location = (4.076, 1.005, 5.904)
ob_light.rotation_euler = (-1.157, 0.9677, 1.606)
ob_light.lock_rotations_4d = False
ob_light.empty_display_type = 'ARROWS'
ob_light.color = (0.0, 0.0, 0.0, 0.0)
ob_light.lineart.crease_threshold = 0.0
ob_camera.location = (61.21, 0.2843, 88.66)
ob_camera.lock_rotations_4d = False
ob_camera.empty_display_type = 'ARROWS'
ob_camera.color = (0.0, 0.0, 0.0, 0.0)
ob_camera.display_type = 'WIRE'
ob_camera.lineart.crease_threshold = 0.0
ob_empty.location = (0.0, 0.0, -1.0)
ob_basebake.location = (0.0, 0.0, 0.0)
ob_basematerials.location = (0.0, 0.0, 0.0)
ob_clothbake.location = (32.53, 0.0, 0.0)
ob_clothmaterials.location = (32.53, 0.0, 0.0)
ob_artifactsbake.location = (65.78, 0.0, 0.0)
ob_artifactsmaterials.location = (65.78, 0.0, 0.0)

# ---- collection membership
col_collection.objects.link(ob_light)
col_collection.objects.link(ob_camera)
col_collection.objects.link(ob_empty)
col_collection_2.objects.link(ob_basebake)
col_collection_2.objects.link(ob_basematerials)
col_collection_2.objects.link(ob_clothbake)
col_collection_2.objects.link(ob_clothmaterials)
col_collection_2.objects.link(ob_artifactsbake)
col_collection_2.objects.link(ob_artifactsmaterials)

# ---- scene / render settings (as saved in the file)
scene.camera = ob_camera
scene.frame_start = 1; scene.frame_end = 250; scene.frame_set(1)
scene.render.engine = 'CYCLES'
scene.cycles.use_denoising = False
scene.cycles.samples = 60
scene.cycles.sampling_pattern = 'TABULATED_SOBOL'
scene.cycles.use_adaptive_sampling = False
scene.cycles.use_light_tree = False
scene.cycles.bake_type = 'NORMAL'
scene.cycles.use_fast_gi = True
scene.view_settings.view_transform = 'Filmic'
bpy.context.view_layer.update()
